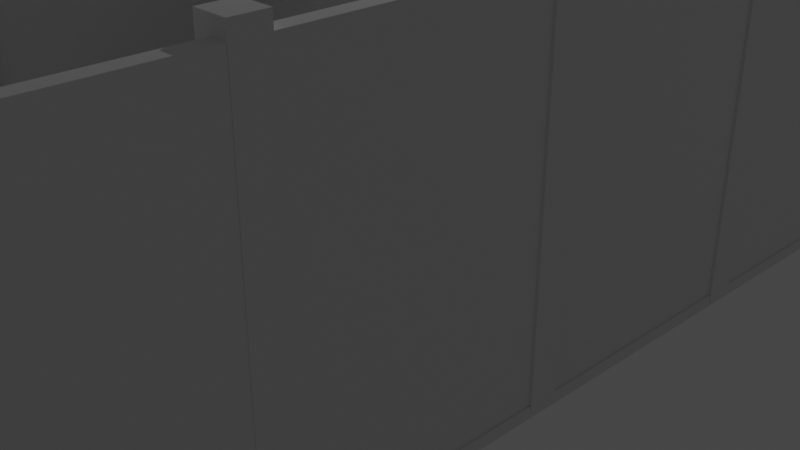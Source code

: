 # Source: Main_Building_3rd_Floor.blend  (saved by Blender 3.3.6; exported with 4.5.12 LTS)
import bpy
from mathutils import Matrix  # noqa: F401  (used for matrix-valued properties, if any)

bpy.ops.wm.read_factory_settings(use_empty=True)
scene = bpy.context.scene
scene.name = 'Scene'

# ---- collections
col_collection = bpy.data.collections.new('Collection'); scene.collection.children.link(col_collection)
col_collection_2 = bpy.data.collections.new('Collection 2'); scene.collection.children.link(col_collection_2)
col_collection_3 = bpy.data.collections.new('Collection 3'); scene.collection.children.link(col_collection_3)

# ---- materials (node trees are filled in below, after node groups)
mat_material = bpy.data.materials.new('Material')
mat_material.alpha_threshold = 0.0
mat_material.use_transparent_shadow = False
mat_material.roughness = 0.5
mat_material.line_color = (0.0, 0.0, 0.0, 1.0)

# ---- material node trees
mat_material.use_nodes = True; mat_material.node_tree.nodes.clear()
_N = mat_material.node_tree.nodes; _L = mat_material.node_tree.links
n0 = _N.new('ShaderNodeOutputMaterial'); n0.name = 'Material Output'; n0.location = (300, 300)
n1 = _N.new('ShaderNodeBsdfPrincipled'); n1.name = 'Principled BSDF'; n1.location = (10, 300)
n1.distribution = 'GGX'
n1.subsurface_method = 'RANDOM_WALK_SKIN'
n1.inputs[3].default_value = 1.45
n1.inputs[27].default_value = (0.0, 0.0, 0.0, 1.0)
n1.inputs[28].default_value = 1.0
_L.new(n1.outputs[0], n0.inputs[0])
n0.is_active_output = True

# ---- world
world_world = bpy.data.worlds.new('World'); scene.world = world_world
world_world.use_nodes = True; world_world.node_tree.nodes.clear()
_N = world_world.node_tree.nodes; _L = world_world.node_tree.links
n0 = _N.new('ShaderNodeOutputWorld'); n0.name = 'World Output'; n0.location = (300, 300)
n1 = _N.new('ShaderNodeBackground'); n1.name = 'Background'; n1.location = (10, 300)
n1.inputs[0].default_value = (0.05088, 0.05088, 0.05088, 1.0)
_L.new(n1.outputs[0], n0.inputs[0])
n0.is_active_output = True
world_world.color = (0.05088, 0.05088, 0.05088)
world_world.use_sun_shadow = False
world_world.sun_shadow_jitter_overblur = 0.0

# ---- cameras
cam_camera = bpy.data.cameras.new('Camera')
cam_camera.clip_end = 100.0
cam_camera.ortho_scale = 7.314

# ---- lights
light_light = bpy.data.lights.new('Light', 'POINT')
light_light.transmission_factor = 0.0
light_light.energy = 1000.0
light_light.shadow_soft_size = 0.1
light_light.shadow_maximum_resolution = 0.006
light_light.use_absolute_resolution = True

# ---- meshes
me_cube = bpy.data.meshes.new('Cube')
me_cube.from_pydata([(5.04, 11.96, 0.1563), (5.04, 11.96, -0.02151), (5.04, -16.02, 0.1563), (5.04, -16.02, -0.02151), (-9.951, 14.03, 0.1563), (-9.951, 14.03, -0.02151), (-9.951, -21.0, 0.1563), (-9.951, -21.0, -0.02151)], [], [(0, 4, 6, 2), (3, 2, 6, 7), (7, 6, 4, 5), (5, 1, 3, 7), (1, 0, 2, 3), (5, 4, 0, 1)])
_uv = me_cube.uv_layers.new(name='UVMap')
_uv.uv.foreach_set('vector', [0.625, 0.5, 0.875, 0.5, 0.875, 0.75, 0.625, 0.75, 0.375, 0.75, 0.625, 0.75, 0.625, 1.0, 0.375, 1.0, 0.375, 0.0, 0.625, 0.0, 0.625, 0.25, 0.375, 0.25, 0.125, 0.5, 0.375, 0.5, 0.375, 0.75, 0.125, 0.75, 0.375, 0.5, 0.625, 0.5, 0.625, 0.75, 0.375, 0.75, 0.375, 0.25, 0.625, 0.25, 0.625, 0.5, 0.375, 0.5])
me_cube.materials.append(mat_material)
me_cube.use_mirror_vertex_groups = False
me_cube.update()
me_cube_001 = bpy.data.meshes.new('Cube.001')
me_cube_001.from_pydata([(-1.0, -1.0, -1.0), (-1.0, -1.0, 1.0), (-1.0, 0.7531, -1.0), (-1.0, 0.7531, 1.0), (1.0, -1.0, -1.0), (1.0, -1.0, 1.0), (1.0, 0.4856, -1.0), (1.0, 0.4856, 1.0)], [], [(0, 1, 3, 2), (2, 3, 7, 6), (6, 7, 5, 4), (4, 5, 1, 0), (2, 6, 4, 0), (7, 3, 1, 5)])
_uv = me_cube_001.uv_layers.new(name='UVMap')
_uv.uv.foreach_set('vector', [0.375, 0.0, 0.625, 0.0, 0.625, 0.25, 0.375, 0.25, 0.375, 0.25, 0.625, 0.25, 0.625, 0.5, 0.375, 0.5, 0.375, 0.5, 0.625, 0.5, 0.625, 0.75, 0.375, 0.75, 0.375, 0.75, 0.625, 0.75, 0.625, 1.0, 0.375, 1.0, 0.125, 0.5, 0.375, 0.5, 0.375, 0.75, 0.125, 0.75, 0.625, 0.5, 0.875, 0.5, 0.875, 0.75, 0.625, 0.75])
me_cube_001.update()
me_cube_002 = bpy.data.meshes.new('Cube.002')
me_cube_002.from_pydata([(-1.0, -1.0, -1.0), (-1.0, -1.0, 1.0), (-1.0, 1.0, -1.0), (-1.0, 1.0, 1.0), (1.0, -1.0, -1.0), (1.0, -1.0, 1.0), (1.0, 1.0, -1.0), (1.0, 1.0, 1.0)], [], [(0, 1, 3, 2), (2, 3, 7, 6), (6, 7, 5, 4), (4, 5, 1, 0), (2, 6, 4, 0), (7, 3, 1, 5)])
_uv = me_cube_002.uv_layers.new(name='UVMap')
_uv.uv.foreach_set('vector', [0.375, 0.0, 0.625, 0.0, 0.625, 0.25, 0.375, 0.25, 0.375, 0.25, 0.625, 0.25, 0.625, 0.5, 0.375, 0.5, 0.375, 0.5, 0.625, 0.5, 0.625, 0.75, 0.375, 0.75, 0.375, 0.75, 0.625, 0.75, 0.625, 1.0, 0.375, 1.0, 0.125, 0.5, 0.375, 0.5, 0.375, 0.75, 0.125, 0.75, 0.625, 0.5, 0.875, 0.5, 0.875, 0.75, 0.625, 0.75])
me_cube_002.update()
me_cube_003 = bpy.data.meshes.new('Cube.003')
me_cube_003.from_pydata([(-1.0, -1.0, -1.0), (-1.0, -1.0, 1.0), (-1.0, 1.0, -1.0), (-1.0, 1.0, 1.0), (1.0, -1.0, -1.0), (1.0, -1.0, 1.0), (1.0, 0.7531, -1.0), (1.0, 0.7531, 1.0)], [], [(0, 1, 3, 2), (2, 3, 7, 6), (6, 7, 5, 4), (4, 5, 1, 0), (2, 6, 4, 0), (7, 3, 1, 5)])
_uv = me_cube_003.uv_layers.new(name='UVMap')
_uv.uv.foreach_set('vector', [0.375, 0.0, 0.625, 0.0, 0.625, 0.25, 0.375, 0.25, 0.375, 0.25, 0.625, 0.25, 0.625, 0.5, 0.375, 0.5, 0.375, 0.5, 0.625, 0.5, 0.625, 0.75, 0.375, 0.75, 0.375, 0.75, 0.625, 0.75, 0.625, 1.0, 0.375, 1.0, 0.125, 0.5, 0.375, 0.5, 0.375, 0.75, 0.125, 0.75, 0.625, 0.5, 0.875, 0.5, 0.875, 0.75, 0.625, 0.75])
me_cube_003.update()
me_cube_004 = bpy.data.meshes.new('Cube.004')
me_cube_004.from_pydata([(-1.0, -1.0, -1.0), (-1.0, -1.0, 1.0), (-1.0, 1.0, -1.0), (-1.0, 1.0, 1.0), (1.0, -1.0, -1.0), (1.0, -1.0, 1.0), (1.0, 1.0, -1.0), (1.0, 1.0, 1.0)], [], [(0, 1, 3, 2), (2, 3, 7, 6), (6, 7, 5, 4), (4, 5, 1, 0), (2, 6, 4, 0), (7, 3, 1, 5)])
_uv = me_cube_004.uv_layers.new(name='UVMap')
_uv.uv.foreach_set('vector', [0.375, 0.0, 0.625, 0.0, 0.625, 0.25, 0.375, 0.25, 0.375, 0.25, 0.625, 0.25, 0.625, 0.5, 0.375, 0.5, 0.375, 0.5, 0.625, 0.5, 0.625, 0.75, 0.375, 0.75, 0.375, 0.75, 0.625, 0.75, 0.625, 1.0, 0.375, 1.0, 0.125, 0.5, 0.375, 0.5, 0.375, 0.75, 0.125, 0.75, 0.625, 0.5, 0.875, 0.5, 0.875, 0.75, 0.625, 0.75])
me_cube_004.update()
me_cube_005 = bpy.data.meshes.new('Cube.005')
me_cube_005.from_pydata([(-1.0, -1.0, -1.0), (-1.0, -1.0, 1.0), (-1.0, 1.0, -1.0), (-1.0, 1.0, 1.0), (1.0, -1.0, -1.0), (1.0, -1.0, 1.0), (1.0, 1.0, -1.0), (1.0, 1.0, 1.0)], [], [(0, 1, 3, 2), (2, 3, 7, 6), (6, 7, 5, 4), (4, 5, 1, 0), (2, 6, 4, 0), (7, 3, 1, 5)])
_uv = me_cube_005.uv_layers.new(name='UVMap')
_uv.uv.foreach_set('vector', [0.375, 0.0, 0.625, 0.0, 0.625, 0.25, 0.375, 0.25, 0.375, 0.25, 0.625, 0.25, 0.625, 0.5, 0.375, 0.5, 0.375, 0.5, 0.625, 0.5, 0.625, 0.75, 0.375, 0.75, 0.375, 0.75, 0.625, 0.75, 0.625, 1.0, 0.375, 1.0, 0.125, 0.5, 0.375, 0.5, 0.375, 0.75, 0.125, 0.75, 0.625, 0.5, 0.875, 0.5, 0.875, 0.75, 0.625, 0.75])
me_cube_005.update()
me_cube_006 = bpy.data.meshes.new('Cube.006')
me_cube_006.from_pydata([(-1.0, -1.0, -1.0), (-1.0, -1.0, 1.0), (-1.0, 1.0, -1.0), (-1.0, 1.0, 1.0), (1.0, -1.0, -1.0), (1.0, -1.0, 1.0), (1.0, 1.0, -1.0), (1.0, 1.0, 1.0)], [], [(0, 1, 3, 2), (2, 3, 7, 6), (6, 7, 5, 4), (4, 5, 1, 0), (2, 6, 4, 0), (7, 3, 1, 5)])
_uv = me_cube_006.uv_layers.new(name='UVMap')
_uv.uv.foreach_set('vector', [0.375, 0.0, 0.625, 0.0, 0.625, 0.25, 0.375, 0.25, 0.375, 0.25, 0.625, 0.25, 0.625, 0.5, 0.375, 0.5, 0.375, 0.5, 0.625, 0.5, 0.625, 0.75, 0.375, 0.75, 0.375, 0.75, 0.625, 0.75, 0.625, 1.0, 0.375, 1.0, 0.125, 0.5, 0.375, 0.5, 0.375, 0.75, 0.125, 0.75, 0.625, 0.5, 0.875, 0.5, 0.875, 0.75, 0.625, 0.75])
me_cube_006.update()
me_cube_007 = bpy.data.meshes.new('Cube.007')
me_cube_007.from_pydata([(-1.0, -1.0, -1.0), (-1.0, -1.0, 1.0), (-1.0, 1.0, -1.0), (-1.0, 1.0, 1.0), (1.0, -1.0, -1.0), (1.0, -1.0, 1.0), (1.0, 1.0, -1.0), (1.0, 1.0, 1.0)], [], [(0, 1, 3, 2), (2, 3, 7, 6), (6, 7, 5, 4), (4, 5, 1, 0), (2, 6, 4, 0), (7, 3, 1, 5)])
_uv = me_cube_007.uv_layers.new(name='UVMap')
_uv.uv.foreach_set('vector', [0.375, 0.0, 0.625, 0.0, 0.625, 0.25, 0.375, 0.25, 0.375, 0.25, 0.625, 0.25, 0.625, 0.5, 0.375, 0.5, 0.375, 0.5, 0.625, 0.5, 0.625, 0.75, 0.375, 0.75, 0.375, 0.75, 0.625, 0.75, 0.625, 1.0, 0.375, 1.0, 0.125, 0.5, 0.375, 0.5, 0.375, 0.75, 0.125, 0.75, 0.625, 0.5, 0.875, 0.5, 0.875, 0.75, 0.625, 0.75])
me_cube_007.update()
me_cube_008 = bpy.data.meshes.new('Cube.008')
me_cube_008.from_pydata([(-1.0, -1.0, -1.0), (-1.0, -1.0, 1.0), (-1.0, 1.0, -1.0), (-1.0, 1.0, 1.0), (1.0, -1.0, -1.0), (1.0, -1.0, 1.0), (1.0, 1.0, -1.0), (1.0, 1.0, 1.0)], [], [(0, 1, 3, 2), (2, 3, 7, 6), (6, 7, 5, 4), (4, 5, 1, 0), (2, 6, 4, 0), (7, 3, 1, 5)])
_uv = me_cube_008.uv_layers.new(name='UVMap')
_uv.uv.foreach_set('vector', [0.375, 0.0, 0.625, 0.0, 0.625, 0.25, 0.375, 0.25, 0.375, 0.25, 0.625, 0.25, 0.625, 0.5, 0.375, 0.5, 0.375, 0.5, 0.625, 0.5, 0.625, 0.75, 0.375, 0.75, 0.375, 0.75, 0.625, 0.75, 0.625, 1.0, 0.375, 1.0, 0.125, 0.5, 0.375, 0.5, 0.375, 0.75, 0.125, 0.75, 0.625, 0.5, 0.875, 0.5, 0.875, 0.75, 0.625, 0.75])
me_cube_008.update()
me_cube_009 = bpy.data.meshes.new('Cube.009')
me_cube_009.from_pydata([(-1.0, -1.0, -1.0), (-1.0, -1.0, 1.0), (-1.0, 1.0, -1.0), (-1.0, 1.0, 1.0), (1.0, -1.0, -1.0), (1.0, -1.0, 1.0), (1.0, 1.0, -1.0), (1.0, 1.0, 1.0)], [], [(0, 1, 3, 2), (2, 3, 7, 6), (6, 7, 5, 4), (4, 5, 1, 0), (2, 6, 4, 0), (7, 3, 1, 5)])
_uv = me_cube_009.uv_layers.new(name='UVMap')
_uv.uv.foreach_set('vector', [0.375, 0.0, 0.625, 0.0, 0.625, 0.25, 0.375, 0.25, 0.375, 0.25, 0.625, 0.25, 0.625, 0.5, 0.375, 0.5, 0.375, 0.5, 0.625, 0.5, 0.625, 0.75, 0.375, 0.75, 0.375, 0.75, 0.625, 0.75, 0.625, 1.0, 0.375, 1.0, 0.125, 0.5, 0.375, 0.5, 0.375, 0.75, 0.125, 0.75, 0.625, 0.5, 0.875, 0.5, 0.875, 0.75, 0.625, 0.75])
me_cube_009.update()
me_cube_010 = bpy.data.meshes.new('Cube.010')
me_cube_010.from_pydata([(-1.0, -1.0, -1.0), (-1.0, -1.0, 1.0), (-1.0, 1.0, -1.0), (-1.0, 1.0, 1.0), (1.0, -1.0, -1.0), (1.0, -1.0, 1.0), (1.0, 1.0, -1.0), (1.0, 1.0, 1.0)], [], [(0, 1, 3, 2), (2, 3, 7, 6), (6, 7, 5, 4), (4, 5, 1, 0), (2, 6, 4, 0), (7, 3, 1, 5)])
_uv = me_cube_010.uv_layers.new(name='UVMap')
_uv.uv.foreach_set('vector', [0.375, 0.0, 0.625, 0.0, 0.625, 0.25, 0.375, 0.25, 0.375, 0.25, 0.625, 0.25, 0.625, 0.5, 0.375, 0.5, 0.375, 0.5, 0.625, 0.5, 0.625, 0.75, 0.375, 0.75, 0.375, 0.75, 0.625, 0.75, 0.625, 1.0, 0.375, 1.0, 0.125, 0.5, 0.375, 0.5, 0.375, 0.75, 0.125, 0.75, 0.625, 0.5, 0.875, 0.5, 0.875, 0.75, 0.625, 0.75])
me_cube_010.update()
me_cube_011 = bpy.data.meshes.new('Cube.011')
me_cube_011.from_pydata([(-1.0, -1.0, -1.0), (-1.0, -1.0, 1.0), (-1.0, 1.0, -1.0), (-1.0, 1.0, 1.0), (1.0, -0.3581, -1.0), (1.0, -0.3581, 1.0), (1.0, 1.0, -1.0), (1.0, 1.0, 1.0)], [], [(0, 1, 3, 2), (2, 3, 7, 6), (6, 7, 5, 4), (4, 5, 1, 0), (2, 6, 4, 0), (7, 3, 1, 5)])
_uv = me_cube_011.uv_layers.new(name='UVMap')
_uv.uv.foreach_set('vector', [0.375, 0.0, 0.625, 0.0, 0.625, 0.25, 0.375, 0.25, 0.375, 0.25, 0.625, 0.25, 0.625, 0.5, 0.375, 0.5, 0.375, 0.5, 0.625, 0.5, 0.625, 0.75, 0.375, 0.75, 0.375, 0.75, 0.625, 0.75, 0.625, 1.0, 0.375, 1.0, 0.125, 0.5, 0.375, 0.5, 0.375, 0.75, 0.125, 0.75, 0.625, 0.5, 0.875, 0.5, 0.875, 0.75, 0.625, 0.75])
me_cube_011.update()
me_cube_012 = bpy.data.meshes.new('Cube.012')
me_cube_012.from_pydata([(-1.0, -1.0, -1.0), (-1.0, -1.0, 1.0), (-1.0, 1.0, -1.0), (-1.0, 1.0, 1.0), (1.0, -1.0, -1.0), (1.0, -1.0, 1.0), (1.0, 1.0, -1.0), (1.0, 1.0, 1.0)], [], [(0, 1, 3, 2), (2, 3, 7, 6), (6, 7, 5, 4), (4, 5, 1, 0), (2, 6, 4, 0), (7, 3, 1, 5)])
_uv = me_cube_012.uv_layers.new(name='UVMap')
_uv.uv.foreach_set('vector', [0.375, 0.0, 0.625, 0.0, 0.625, 0.25, 0.375, 0.25, 0.375, 0.25, 0.625, 0.25, 0.625, 0.5, 0.375, 0.5, 0.375, 0.5, 0.625, 0.5, 0.625, 0.75, 0.375, 0.75, 0.375, 0.75, 0.625, 0.75, 0.625, 1.0, 0.375, 1.0, 0.125, 0.5, 0.375, 0.5, 0.375, 0.75, 0.125, 0.75, 0.625, 0.5, 0.875, 0.5, 0.875, 0.75, 0.625, 0.75])
me_cube_012.update()
me_cube_013 = bpy.data.meshes.new('Cube.013')
me_cube_013.from_pydata([(-1.0, -1.0, -1.0), (-1.0, -1.0, 1.0), (-1.0, 1.0, -1.0), (-1.0, 1.0, 1.0), (1.0, -1.0, -1.0), (1.0, -1.0, 1.0), (1.0, 1.0, -1.0), (1.0, 1.0, 1.0)], [], [(0, 1, 3, 2), (2, 3, 7, 6), (6, 7, 5, 4), (4, 5, 1, 0), (2, 6, 4, 0), (7, 3, 1, 5)])
_uv = me_cube_013.uv_layers.new(name='UVMap')
_uv.uv.foreach_set('vector', [0.375, 0.0, 0.625, 0.0, 0.625, 0.25, 0.375, 0.25, 0.375, 0.25, 0.625, 0.25, 0.625, 0.5, 0.375, 0.5, 0.375, 0.5, 0.625, 0.5, 0.625, 0.75, 0.375, 0.75, 0.375, 0.75, 0.625, 0.75, 0.625, 1.0, 0.375, 1.0, 0.125, 0.5, 0.375, 0.5, 0.375, 0.75, 0.125, 0.75, 0.625, 0.5, 0.875, 0.5, 0.875, 0.75, 0.625, 0.75])
me_cube_013.update()
me_cube_014 = bpy.data.meshes.new('Cube.014')
me_cube_014.from_pydata([(-1.0, -1.0, -1.0), (-1.0, -1.0, 1.0), (-1.0, 1.0, -1.0), (-1.0, 1.0, 1.0), (1.0, -0.3581, -1.0), (1.0, -0.3581, 1.0), (1.0, 1.0, -1.0), (1.0, 1.0, 1.0)], [], [(0, 1, 3, 2), (2, 3, 7, 6), (6, 7, 5, 4), (4, 5, 1, 0), (2, 6, 4, 0), (7, 3, 1, 5)])
_uv = me_cube_014.uv_layers.new(name='UVMap')
_uv.uv.foreach_set('vector', [0.375, 0.0, 0.625, 0.0, 0.625, 0.25, 0.375, 0.25, 0.375, 0.25, 0.625, 0.25, 0.625, 0.5, 0.375, 0.5, 0.375, 0.5, 0.625, 0.5, 0.625, 0.75, 0.375, 0.75, 0.375, 0.75, 0.625, 0.75, 0.625, 1.0, 0.375, 1.0, 0.125, 0.5, 0.375, 0.5, 0.375, 0.75, 0.125, 0.75, 0.625, 0.5, 0.875, 0.5, 0.875, 0.75, 0.625, 0.75])
me_cube_014.update()
me_cube_015 = bpy.data.meshes.new('Cube.015')
me_cube_015.from_pydata([(-1.0, -1.0, -1.0), (-1.0, -1.0, 1.0), (-1.0, 1.0, -1.0), (-1.0, 1.0, 1.0), (1.0, -1.0, -1.0), (1.0, -1.0, 1.0), (1.0, 1.0, -1.0), (1.0, 1.0, 1.0)], [], [(0, 1, 3, 2), (2, 3, 7, 6), (6, 7, 5, 4), (4, 5, 1, 0), (2, 6, 4, 0), (7, 3, 1, 5)])
_uv = me_cube_015.uv_layers.new(name='UVMap')
_uv.uv.foreach_set('vector', [0.375, 0.0, 0.625, 0.0, 0.625, 0.25, 0.375, 0.25, 0.375, 0.25, 0.625, 0.25, 0.625, 0.5, 0.375, 0.5, 0.375, 0.5, 0.625, 0.5, 0.625, 0.75, 0.375, 0.75, 0.375, 0.75, 0.625, 0.75, 0.625, 1.0, 0.375, 1.0, 0.125, 0.5, 0.375, 0.5, 0.375, 0.75, 0.125, 0.75, 0.625, 0.5, 0.875, 0.5, 0.875, 0.75, 0.625, 0.75])
me_cube_015.update()
me_cube_016 = bpy.data.meshes.new('Cube.016')
me_cube_016.from_pydata([(-1.0, -1.0, -1.0), (-1.0, -1.0, 1.0), (-1.0, 1.0, -1.0), (-1.0, 1.0, 1.0), (1.0, -1.0, -1.0), (1.0, -1.0, 1.0), (1.0, 1.0, -1.0), (1.0, 1.0, 1.0)], [], [(0, 1, 3, 2), (2, 3, 7, 6), (6, 7, 5, 4), (4, 5, 1, 0), (2, 6, 4, 0), (7, 3, 1, 5)])
_uv = me_cube_016.uv_layers.new(name='UVMap')
_uv.uv.foreach_set('vector', [0.375, 0.0, 0.625, 0.0, 0.625, 0.25, 0.375, 0.25, 0.375, 0.25, 0.625, 0.25, 0.625, 0.5, 0.375, 0.5, 0.375, 0.5, 0.625, 0.5, 0.625, 0.75, 0.375, 0.75, 0.375, 0.75, 0.625, 0.75, 0.625, 1.0, 0.375, 1.0, 0.125, 0.5, 0.375, 0.5, 0.375, 0.75, 0.125, 0.75, 0.625, 0.5, 0.875, 0.5, 0.875, 0.75, 0.625, 0.75])
me_cube_016.update()
me_cube_017 = bpy.data.meshes.new('Cube.017')
me_cube_017.from_pydata([(-1.0, -1.0, -1.0), (-1.0, -1.0, 1.0), (-1.0, 1.0, -1.0), (-1.0, 1.0, 1.0), (1.0, -1.0, -1.0), (1.0, -1.0, 1.0), (1.0, 1.0, -1.0), (1.0, 1.0, 1.0)], [], [(0, 1, 3, 2), (2, 3, 7, 6), (6, 7, 5, 4), (4, 5, 1, 0), (2, 6, 4, 0), (7, 3, 1, 5)])
_uv = me_cube_017.uv_layers.new(name='UVMap')
_uv.uv.foreach_set('vector', [0.375, 0.0, 0.625, 0.0, 0.625, 0.25, 0.375, 0.25, 0.375, 0.25, 0.625, 0.25, 0.625, 0.5, 0.375, 0.5, 0.375, 0.5, 0.625, 0.5, 0.625, 0.75, 0.375, 0.75, 0.375, 0.75, 0.625, 0.75, 0.625, 1.0, 0.375, 1.0, 0.125, 0.5, 0.375, 0.5, 0.375, 0.75, 0.125, 0.75, 0.625, 0.5, 0.875, 0.5, 0.875, 0.75, 0.625, 0.75])
me_cube_017.update()
me_cube_018 = bpy.data.meshes.new('Cube.018')
me_cube_018.from_pydata([(-1.0, -1.0, -1.0), (-1.0, -1.0, 1.0), (-1.0, 1.0, -1.0), (-1.0, 1.0, 1.0), (1.0, -1.0, -1.0), (1.0, -1.0, 1.0), (1.0, 1.0, -1.0), (1.0, 1.0, 1.0)], [], [(0, 1, 3, 2), (2, 3, 7, 6), (6, 7, 5, 4), (4, 5, 1, 0), (2, 6, 4, 0), (7, 3, 1, 5)])
_uv = me_cube_018.uv_layers.new(name='UVMap')
_uv.uv.foreach_set('vector', [0.375, 0.0, 0.625, 0.0, 0.625, 0.25, 0.375, 0.25, 0.375, 0.25, 0.625, 0.25, 0.625, 0.5, 0.375, 0.5, 0.375, 0.5, 0.625, 0.5, 0.625, 0.75, 0.375, 0.75, 0.375, 0.75, 0.625, 0.75, 0.625, 1.0, 0.375, 1.0, 0.125, 0.5, 0.375, 0.5, 0.375, 0.75, 0.125, 0.75, 0.625, 0.5, 0.875, 0.5, 0.875, 0.75, 0.625, 0.75])
me_cube_018.update()
me_cube_019 = bpy.data.meshes.new('Cube.019')
me_cube_019.from_pydata([(-1.0, -1.0, -1.0), (-1.0, -1.0, 1.0), (-1.0, 1.0, -1.0), (-1.0, 1.0, 1.0), (1.0, -1.0, -1.0), (1.0, -1.0, 1.0), (1.0, 1.0, -1.0), (1.0, 1.0, 1.0)], [], [(0, 1, 3, 2), (2, 3, 7, 6), (6, 7, 5, 4), (4, 5, 1, 0), (2, 6, 4, 0), (7, 3, 1, 5)])
_uv = me_cube_019.uv_layers.new(name='UVMap')
_uv.uv.foreach_set('vector', [0.375, 0.0, 0.625, 0.0, 0.625, 0.25, 0.375, 0.25, 0.375, 0.25, 0.625, 0.25, 0.625, 0.5, 0.375, 0.5, 0.375, 0.5, 0.625, 0.5, 0.625, 0.75, 0.375, 0.75, 0.375, 0.75, 0.625, 0.75, 0.625, 1.0, 0.375, 1.0, 0.125, 0.5, 0.375, 0.5, 0.375, 0.75, 0.125, 0.75, 0.625, 0.5, 0.875, 0.5, 0.875, 0.75, 0.625, 0.75])
me_cube_019.update()
me_cube_020 = bpy.data.meshes.new('Cube.020')
me_cube_020.from_pydata([(-1.0, -1.0, -1.0), (-1.0, -1.0, 1.0), (-1.0, 1.0, -1.0), (-1.0, 1.0, 1.0), (1.0, -1.0, -1.0), (1.0, -1.0, 1.0), (1.0, 1.0, -1.0), (1.0, 1.0, 1.0)], [], [(0, 1, 3, 2), (2, 3, 7, 6), (6, 7, 5, 4), (4, 5, 1, 0), (2, 6, 4, 0), (7, 3, 1, 5)])
_uv = me_cube_020.uv_layers.new(name='UVMap')
_uv.uv.foreach_set('vector', [0.375, 0.0, 0.625, 0.0, 0.625, 0.25, 0.375, 0.25, 0.375, 0.25, 0.625, 0.25, 0.625, 0.5, 0.375, 0.5, 0.375, 0.5, 0.625, 0.5, 0.625, 0.75, 0.375, 0.75, 0.375, 0.75, 0.625, 0.75, 0.625, 1.0, 0.375, 1.0, 0.125, 0.5, 0.375, 0.5, 0.375, 0.75, 0.125, 0.75, 0.625, 0.5, 0.875, 0.5, 0.875, 0.75, 0.625, 0.75])
me_cube_020.update()
me_cube_021 = bpy.data.meshes.new('Cube.021')
me_cube_021.from_pydata([(-1.0, -1.0, -1.0), (-1.0, -1.0, 1.0), (-1.0, 1.0, -1.0), (-1.0, 1.0, 1.0), (1.0, -1.0, -1.0), (1.0, -1.0, 1.0), (1.0, 1.0, -1.0), (1.0, 1.0, 1.0)], [], [(0, 1, 3, 2), (2, 3, 7, 6), (6, 7, 5, 4), (4, 5, 1, 0), (2, 6, 4, 0), (7, 3, 1, 5)])
_uv = me_cube_021.uv_layers.new(name='UVMap')
_uv.uv.foreach_set('vector', [0.375, 0.0, 0.625, 0.0, 0.625, 0.25, 0.375, 0.25, 0.375, 0.25, 0.625, 0.25, 0.625, 0.5, 0.375, 0.5, 0.375, 0.5, 0.625, 0.5, 0.625, 0.75, 0.375, 0.75, 0.375, 0.75, 0.625, 0.75, 0.625, 1.0, 0.375, 1.0, 0.125, 0.5, 0.375, 0.5, 0.375, 0.75, 0.125, 0.75, 0.625, 0.5, 0.875, 0.5, 0.875, 0.75, 0.625, 0.75])
me_cube_021.update()
me_cube_022 = bpy.data.meshes.new('Cube.022')
me_cube_022.from_pydata([(-1.0, -1.0, -1.0), (-1.0, -1.0, 1.0), (-1.0, 1.0, -1.0), (-1.0, 1.0, 1.0), (1.0, -1.0, -1.0), (1.0, -1.0, 1.0), (1.0, 1.0, -1.0), (1.0, 1.0, 1.0)], [], [(0, 1, 3, 2), (2, 3, 7, 6), (6, 7, 5, 4), (4, 5, 1, 0), (2, 6, 4, 0), (7, 3, 1, 5)])
_uv = me_cube_022.uv_layers.new(name='UVMap')
_uv.uv.foreach_set('vector', [0.375, 0.0, 0.625, 0.0, 0.625, 0.25, 0.375, 0.25, 0.375, 0.25, 0.625, 0.25, 0.625, 0.5, 0.375, 0.5, 0.375, 0.5, 0.625, 0.5, 0.625, 0.75, 0.375, 0.75, 0.375, 0.75, 0.625, 0.75, 0.625, 1.0, 0.375, 1.0, 0.125, 0.5, 0.375, 0.5, 0.375, 0.75, 0.125, 0.75, 0.625, 0.5, 0.875, 0.5, 0.875, 0.75, 0.625, 0.75])
me_cube_022.update()
me_cube_023 = bpy.data.meshes.new('Cube.023')
me_cube_023.from_pydata([(-1.0, -1.0, -1.0), (-1.0, -1.0, 1.0), (-1.0, 1.0, -1.0), (-1.0, 1.0, 1.0), (1.0, -1.0, -1.0), (1.0, -1.0, 1.0), (1.0, 1.0, -1.0), (1.0, 1.0, 1.0)], [], [(0, 1, 3, 2), (2, 3, 7, 6), (6, 7, 5, 4), (4, 5, 1, 0), (2, 6, 4, 0), (7, 3, 1, 5)])
_uv = me_cube_023.uv_layers.new(name='UVMap')
_uv.uv.foreach_set('vector', [0.375, 0.0, 0.625, 0.0, 0.625, 0.25, 0.375, 0.25, 0.375, 0.25, 0.625, 0.25, 0.625, 0.5, 0.375, 0.5, 0.375, 0.5, 0.625, 0.5, 0.625, 0.75, 0.375, 0.75, 0.375, 0.75, 0.625, 0.75, 0.625, 1.0, 0.375, 1.0, 0.125, 0.5, 0.375, 0.5, 0.375, 0.75, 0.125, 0.75, 0.625, 0.5, 0.875, 0.5, 0.875, 0.75, 0.625, 0.75])
me_cube_023.update()
me_cube_024 = bpy.data.meshes.new('Cube.024')
me_cube_024.from_pydata([(-1.0, -1.0, -1.0), (-1.0, -1.0, 1.0), (-1.0, 1.0, -1.0), (-1.0, 1.0, 1.0), (1.0, -1.0, -1.0), (1.0, -1.0, 1.0), (1.0, 1.0, -1.0), (1.0, 1.0, 1.0)], [], [(0, 1, 3, 2), (2, 3, 7, 6), (6, 7, 5, 4), (4, 5, 1, 0), (2, 6, 4, 0), (7, 3, 1, 5)])
_uv = me_cube_024.uv_layers.new(name='UVMap')
_uv.uv.foreach_set('vector', [0.375, 0.0, 0.625, 0.0, 0.625, 0.25, 0.375, 0.25, 0.375, 0.25, 0.625, 0.25, 0.625, 0.5, 0.375, 0.5, 0.375, 0.5, 0.625, 0.5, 0.625, 0.75, 0.375, 0.75, 0.375, 0.75, 0.625, 0.75, 0.625, 1.0, 0.375, 1.0, 0.125, 0.5, 0.375, 0.5, 0.375, 0.75, 0.125, 0.75, 0.625, 0.5, 0.875, 0.5, 0.875, 0.75, 0.625, 0.75])
me_cube_024.update()
me_cube_025 = bpy.data.meshes.new('Cube.025')
me_cube_025.from_pydata([(-1.0, -1.0, -1.0), (-1.0, -1.0, 1.0), (-1.0, 1.0, -1.0), (-1.0, 1.0, 1.0), (1.0, -1.0, -1.0), (1.0, -1.0, 1.0), (1.0, 1.0, -1.0), (1.0, 1.0, 1.0)], [], [(0, 1, 3, 2), (2, 3, 7, 6), (6, 7, 5, 4), (4, 5, 1, 0), (2, 6, 4, 0), (7, 3, 1, 5)])
_uv = me_cube_025.uv_layers.new(name='UVMap')
_uv.uv.foreach_set('vector', [0.375, 0.0, 0.625, 0.0, 0.625, 0.25, 0.375, 0.25, 0.375, 0.25, 0.625, 0.25, 0.625, 0.5, 0.375, 0.5, 0.375, 0.5, 0.625, 0.5, 0.625, 0.75, 0.375, 0.75, 0.375, 0.75, 0.625, 0.75, 0.625, 1.0, 0.375, 1.0, 0.125, 0.5, 0.375, 0.5, 0.375, 0.75, 0.125, 0.75, 0.625, 0.5, 0.875, 0.5, 0.875, 0.75, 0.625, 0.75])
me_cube_025.update()
me_cube_026 = bpy.data.meshes.new('Cube.026')
me_cube_026.from_pydata([(-1.0, -1.0, -1.0), (-1.0, -1.0, 1.0), (-1.0, 1.0, -1.0), (-1.0, 1.0, 1.0), (1.0, -1.0, -1.0), (1.0, -1.0, 1.0), (1.0, 1.0, -1.0), (1.0, 1.0, 1.0)], [], [(0, 1, 3, 2), (2, 3, 7, 6), (6, 7, 5, 4), (4, 5, 1, 0), (2, 6, 4, 0), (7, 3, 1, 5)])
_uv = me_cube_026.uv_layers.new(name='UVMap')
_uv.uv.foreach_set('vector', [0.375, 0.0, 0.625, 0.0, 0.625, 0.25, 0.375, 0.25, 0.375, 0.25, 0.625, 0.25, 0.625, 0.5, 0.375, 0.5, 0.375, 0.5, 0.625, 0.5, 0.625, 0.75, 0.375, 0.75, 0.375, 0.75, 0.625, 0.75, 0.625, 1.0, 0.375, 1.0, 0.125, 0.5, 0.375, 0.5, 0.375, 0.75, 0.125, 0.75, 0.625, 0.5, 0.875, 0.5, 0.875, 0.75, 0.625, 0.75])
me_cube_026.update()
me_cube_027 = bpy.data.meshes.new('Cube.027')
me_cube_027.from_pydata([(-1.0, -1.0, -1.0), (-1.0, -1.0, 1.0), (-1.0, 1.0, -1.0), (-1.0, 1.0, 1.0), (1.0, -1.0, -1.0), (1.0, -1.0, 1.0), (1.0, 1.0, -1.0), (1.0, 1.0, 1.0)], [], [(0, 1, 3, 2), (2, 3, 7, 6), (6, 7, 5, 4), (4, 5, 1, 0), (2, 6, 4, 0), (7, 3, 1, 5)])
_uv = me_cube_027.uv_layers.new(name='UVMap')
_uv.uv.foreach_set('vector', [0.375, 0.0, 0.625, 0.0, 0.625, 0.25, 0.375, 0.25, 0.375, 0.25, 0.625, 0.25, 0.625, 0.5, 0.375, 0.5, 0.375, 0.5, 0.625, 0.5, 0.625, 0.75, 0.375, 0.75, 0.375, 0.75, 0.625, 0.75, 0.625, 1.0, 0.375, 1.0, 0.125, 0.5, 0.375, 0.5, 0.375, 0.75, 0.125, 0.75, 0.625, 0.5, 0.875, 0.5, 0.875, 0.75, 0.625, 0.75])
me_cube_027.update()
me_cube_028 = bpy.data.meshes.new('Cube.028')
me_cube_028.from_pydata([(-1.0, -1.0, -1.0), (-1.0, -1.0, 1.0), (-1.0, 1.0, -1.0), (-1.0, 1.0, 1.0), (1.0, -1.0, -1.0), (1.0, -1.0, 1.0), (1.0, 1.0, -1.0), (1.0, 1.0, 1.0)], [], [(0, 1, 3, 2), (2, 3, 7, 6), (6, 7, 5, 4), (4, 5, 1, 0), (2, 6, 4, 0), (7, 3, 1, 5)])
_uv = me_cube_028.uv_layers.new(name='UVMap')
_uv.uv.foreach_set('vector', [0.375, 0.0, 0.625, 0.0, 0.625, 0.25, 0.375, 0.25, 0.375, 0.25, 0.625, 0.25, 0.625, 0.5, 0.375, 0.5, 0.375, 0.5, 0.625, 0.5, 0.625, 0.75, 0.375, 0.75, 0.375, 0.75, 0.625, 0.75, 0.625, 1.0, 0.375, 1.0, 0.125, 0.5, 0.375, 0.5, 0.375, 0.75, 0.125, 0.75, 0.625, 0.5, 0.875, 0.5, 0.875, 0.75, 0.625, 0.75])
me_cube_028.update()
me_cube_029 = bpy.data.meshes.new('Cube.029')
me_cube_029.from_pydata([(-1.0, -1.0, -1.0), (-1.0, -1.0, 1.0), (-1.0, 1.0, -1.0), (-1.0, 1.0, 1.0), (1.0, -1.0, -1.0), (1.0, -1.0, 1.0), (1.0, 1.0, -1.0), (1.0, 1.0, 1.0)], [], [(0, 1, 3, 2), (2, 3, 7, 6), (6, 7, 5, 4), (4, 5, 1, 0), (2, 6, 4, 0), (7, 3, 1, 5)])
_uv = me_cube_029.uv_layers.new(name='UVMap')
_uv.uv.foreach_set('vector', [0.375, 0.0, 0.625, 0.0, 0.625, 0.25, 0.375, 0.25, 0.375, 0.25, 0.625, 0.25, 0.625, 0.5, 0.375, 0.5, 0.375, 0.5, 0.625, 0.5, 0.625, 0.75, 0.375, 0.75, 0.375, 0.75, 0.625, 0.75, 0.625, 1.0, 0.375, 1.0, 0.125, 0.5, 0.375, 0.5, 0.375, 0.75, 0.125, 0.75, 0.625, 0.5, 0.875, 0.5, 0.875, 0.75, 0.625, 0.75])
me_cube_029.update()
me_cube_030 = bpy.data.meshes.new('Cube.030')
me_cube_030.from_pydata([(-1.0, -1.0, -1.0), (-1.0, -1.0, 1.0), (-1.0, 1.0, -1.0), (-1.0, 1.0, 1.0), (1.0, -1.0, -1.0), (1.0, -1.0, 1.0), (1.0, 1.0, -1.0), (1.0, 1.0, 1.0)], [], [(0, 1, 3, 2), (2, 3, 7, 6), (6, 7, 5, 4), (4, 5, 1, 0), (2, 6, 4, 0), (7, 3, 1, 5)])
_uv = me_cube_030.uv_layers.new(name='UVMap')
_uv.uv.foreach_set('vector', [0.375, 0.0, 0.625, 0.0, 0.625, 0.25, 0.375, 0.25, 0.375, 0.25, 0.625, 0.25, 0.625, 0.5, 0.375, 0.5, 0.375, 0.5, 0.625, 0.5, 0.625, 0.75, 0.375, 0.75, 0.375, 0.75, 0.625, 0.75, 0.625, 1.0, 0.375, 1.0, 0.125, 0.5, 0.375, 0.5, 0.375, 0.75, 0.125, 0.75, 0.625, 0.5, 0.875, 0.5, 0.875, 0.75, 0.625, 0.75])
me_cube_030.update()
me_cube_031 = bpy.data.meshes.new('Cube.031')
me_cube_031.from_pydata([(-1.0, -1.0, -1.0), (-1.0, -1.0, 1.0), (-1.0, 1.0, -1.0), (-1.0, 1.0, 1.0), (1.0, -1.0, -1.0), (1.0, -1.0, 1.0), (1.0, 1.0, -1.0), (1.0, 1.0, 1.0)], [], [(0, 1, 3, 2), (2, 3, 7, 6), (6, 7, 5, 4), (4, 5, 1, 0), (2, 6, 4, 0), (7, 3, 1, 5)])
_uv = me_cube_031.uv_layers.new(name='UVMap')
_uv.uv.foreach_set('vector', [0.375, 0.0, 0.625, 0.0, 0.625, 0.25, 0.375, 0.25, 0.375, 0.25, 0.625, 0.25, 0.625, 0.5, 0.375, 0.5, 0.375, 0.5, 0.625, 0.5, 0.625, 0.75, 0.375, 0.75, 0.375, 0.75, 0.625, 0.75, 0.625, 1.0, 0.375, 1.0, 0.125, 0.5, 0.375, 0.5, 0.375, 0.75, 0.125, 0.75, 0.625, 0.5, 0.875, 0.5, 0.875, 0.75, 0.625, 0.75])
me_cube_031.update()
me_cube_032 = bpy.data.meshes.new('Cube.032')
me_cube_032.from_pydata([(-1.0, -1.0, -1.0), (-1.0, -1.0, 1.0), (-1.0, 1.0, -1.0), (-1.0, 1.0, 1.0), (1.0, -1.0, -1.0), (1.0, -1.0, 1.0), (1.0, 1.0, -1.0), (1.0, 1.0, 1.0)], [], [(0, 1, 3, 2), (2, 3, 7, 6), (6, 7, 5, 4), (4, 5, 1, 0), (2, 6, 4, 0), (7, 3, 1, 5)])
_uv = me_cube_032.uv_layers.new(name='UVMap')
_uv.uv.foreach_set('vector', [0.375, 0.0, 0.625, 0.0, 0.625, 0.25, 0.375, 0.25, 0.375, 0.25, 0.625, 0.25, 0.625, 0.5, 0.375, 0.5, 0.375, 0.5, 0.625, 0.5, 0.625, 0.75, 0.375, 0.75, 0.375, 0.75, 0.625, 0.75, 0.625, 1.0, 0.375, 1.0, 0.125, 0.5, 0.375, 0.5, 0.375, 0.75, 0.125, 0.75, 0.625, 0.5, 0.875, 0.5, 0.875, 0.75, 0.625, 0.75])
me_cube_032.update()
me_cube_033 = bpy.data.meshes.new('Cube.033')
me_cube_033.from_pydata([(-1.0, -1.0, -1.0), (-1.0, -1.0, 1.0), (-1.0, 1.0, -1.0), (-1.0, 1.0, 1.0), (1.0, -1.0, -1.0), (1.0, -1.0, 1.0), (1.0, 1.0, -1.0), (1.0, 1.0, 1.0)], [], [(0, 1, 3, 2), (2, 3, 7, 6), (6, 7, 5, 4), (4, 5, 1, 0), (2, 6, 4, 0), (7, 3, 1, 5)])
_uv = me_cube_033.uv_layers.new(name='UVMap')
_uv.uv.foreach_set('vector', [0.375, 0.0, 0.625, 0.0, 0.625, 0.25, 0.375, 0.25, 0.375, 0.25, 0.625, 0.25, 0.625, 0.5, 0.375, 0.5, 0.375, 0.5, 0.625, 0.5, 0.625, 0.75, 0.375, 0.75, 0.375, 0.75, 0.625, 0.75, 0.625, 1.0, 0.375, 1.0, 0.125, 0.5, 0.375, 0.5, 0.375, 0.75, 0.125, 0.75, 0.625, 0.5, 0.875, 0.5, 0.875, 0.75, 0.625, 0.75])
me_cube_033.update()
me_cube_034 = bpy.data.meshes.new('Cube.034')
me_cube_034.from_pydata([(-1.0, -1.0, -1.0), (-1.0, -1.0, 1.0), (-1.0, 1.0, -1.0), (-1.0, 1.0, 1.0), (1.0, -1.0, -1.0), (1.0, -1.0, 1.0), (1.0, 1.0, -1.0), (1.0, 1.0, 1.0)], [], [(0, 1, 3, 2), (2, 3, 7, 6), (6, 7, 5, 4), (4, 5, 1, 0), (2, 6, 4, 0), (7, 3, 1, 5)])
_uv = me_cube_034.uv_layers.new(name='UVMap')
_uv.uv.foreach_set('vector', [0.375, 0.0, 0.625, 0.0, 0.625, 0.25, 0.375, 0.25, 0.375, 0.25, 0.625, 0.25, 0.625, 0.5, 0.375, 0.5, 0.375, 0.5, 0.625, 0.5, 0.625, 0.75, 0.375, 0.75, 0.375, 0.75, 0.625, 0.75, 0.625, 1.0, 0.375, 1.0, 0.125, 0.5, 0.375, 0.5, 0.375, 0.75, 0.125, 0.75, 0.625, 0.5, 0.875, 0.5, 0.875, 0.75, 0.625, 0.75])
me_cube_034.update()
me_cube_035 = bpy.data.meshes.new('Cube.035')
me_cube_035.from_pydata([(-1.0, -1.0, -1.0), (-1.0, -1.0, 1.0), (-1.0, 1.0, -1.0), (-1.0, 1.0, 1.0), (1.0, -1.0, -1.0), (1.0, -1.0, 1.0), (1.0, 1.0, -1.0), (1.0, 1.0, 1.0)], [], [(0, 1, 3, 2), (2, 3, 7, 6), (6, 7, 5, 4), (4, 5, 1, 0), (2, 6, 4, 0), (7, 3, 1, 5)])
_uv = me_cube_035.uv_layers.new(name='UVMap')
_uv.uv.foreach_set('vector', [0.375, 0.0, 0.625, 0.0, 0.625, 0.25, 0.375, 0.25, 0.375, 0.25, 0.625, 0.25, 0.625, 0.5, 0.375, 0.5, 0.375, 0.5, 0.625, 0.5, 0.625, 0.75, 0.375, 0.75, 0.375, 0.75, 0.625, 0.75, 0.625, 1.0, 0.375, 1.0, 0.125, 0.5, 0.375, 0.5, 0.375, 0.75, 0.125, 0.75, 0.625, 0.5, 0.875, 0.5, 0.875, 0.75, 0.625, 0.75])
me_cube_035.update()
me_cube_036 = bpy.data.meshes.new('Cube.036')
me_cube_036.from_pydata([(-1.0, -1.0, -1.0), (-1.0, -1.0, 1.0), (-1.0, 1.0, -1.0), (-1.0, 1.0, 1.0), (1.0, -1.0, -1.0), (1.0, -1.0, 1.0), (1.0, 1.0, -1.0), (1.0, 1.0, 1.0)], [], [(0, 1, 3, 2), (2, 3, 7, 6), (6, 7, 5, 4), (4, 5, 1, 0), (2, 6, 4, 0), (7, 3, 1, 5)])
_uv = me_cube_036.uv_layers.new(name='UVMap')
_uv.uv.foreach_set('vector', [0.375, 0.0, 0.625, 0.0, 0.625, 0.25, 0.375, 0.25, 0.375, 0.25, 0.625, 0.25, 0.625, 0.5, 0.375, 0.5, 0.375, 0.5, 0.625, 0.5, 0.625, 0.75, 0.375, 0.75, 0.375, 0.75, 0.625, 0.75, 0.625, 1.0, 0.375, 1.0, 0.125, 0.5, 0.375, 0.5, 0.375, 0.75, 0.125, 0.75, 0.625, 0.5, 0.875, 0.5, 0.875, 0.75, 0.625, 0.75])
me_cube_036.update()
me_cube_037 = bpy.data.meshes.new('Cube.037')
me_cube_037.from_pydata([(-1.0, -1.0, -1.0), (-1.0, -1.0, 1.0), (-1.0, 1.0, -1.0), (-1.0, 1.0, 1.0), (1.0, -1.0, -1.0), (1.0, -1.0, 1.0), (1.0, 1.0, -1.0), (1.0, 1.0, 1.0)], [], [(0, 1, 3, 2), (2, 3, 7, 6), (6, 7, 5, 4), (4, 5, 1, 0), (2, 6, 4, 0), (7, 3, 1, 5)])
_uv = me_cube_037.uv_layers.new(name='UVMap')
_uv.uv.foreach_set('vector', [0.375, 0.0, 0.625, 0.0, 0.625, 0.25, 0.375, 0.25, 0.375, 0.25, 0.625, 0.25, 0.625, 0.5, 0.375, 0.5, 0.375, 0.5, 0.625, 0.5, 0.625, 0.75, 0.375, 0.75, 0.375, 0.75, 0.625, 0.75, 0.625, 1.0, 0.375, 1.0, 0.125, 0.5, 0.375, 0.5, 0.375, 0.75, 0.125, 0.75, 0.625, 0.5, 0.875, 0.5, 0.875, 0.75, 0.625, 0.75])
me_cube_037.update()
me_cube_038 = bpy.data.meshes.new('Cube.038')
me_cube_038.from_pydata([(-1.0, -1.0, -1.0), (-1.0, -1.0, 1.0), (-1.0, 1.0, -1.0), (-1.0, 1.0, 1.0), (1.0, -1.0, -1.0), (1.0, -1.0, 1.0), (1.0, 1.0, -1.0), (1.0, 1.0, 1.0)], [], [(0, 1, 3, 2), (2, 3, 7, 6), (6, 7, 5, 4), (4, 5, 1, 0), (2, 6, 4, 0), (7, 3, 1, 5)])
_uv = me_cube_038.uv_layers.new(name='UVMap')
_uv.uv.foreach_set('vector', [0.375, 0.0, 0.625, 0.0, 0.625, 0.25, 0.375, 0.25, 0.375, 0.25, 0.625, 0.25, 0.625, 0.5, 0.375, 0.5, 0.375, 0.5, 0.625, 0.5, 0.625, 0.75, 0.375, 0.75, 0.375, 0.75, 0.625, 0.75, 0.625, 1.0, 0.375, 1.0, 0.125, 0.5, 0.375, 0.5, 0.375, 0.75, 0.125, 0.75, 0.625, 0.5, 0.875, 0.5, 0.875, 0.75, 0.625, 0.75])
me_cube_038.update()
me_cube_039 = bpy.data.meshes.new('Cube.039')
me_cube_039.from_pydata([(-1.0, -1.0, -1.0), (-1.0, -1.0, 1.0), (-1.0, 1.0, -1.0), (-1.0, 1.0, 1.0), (0.1337, -1.023, -1.0), (0.1337, -1.023, 1.0), (0.1337, 0.9769, -1.0), (0.1337, 0.9769, 1.0)], [], [(0, 1, 3, 2), (2, 3, 7, 6), (6, 7, 5, 4), (4, 5, 1, 0), (2, 6, 4, 0), (7, 3, 1, 5)])
_uv = me_cube_039.uv_layers.new(name='UVMap')
_uv.uv.foreach_set('vector', [0.375, 0.0, 0.625, 0.0, 0.625, 0.25, 0.375, 0.25, 0.375, 0.25, 0.625, 0.25, 0.625, 0.5, 0.375, 0.5, 0.375, 0.5, 0.625, 0.5, 0.625, 0.75, 0.375, 0.75, 0.375, 0.75, 0.625, 0.75, 0.625, 1.0, 0.375, 1.0, 0.125, 0.5, 0.375, 0.5, 0.375, 0.75, 0.125, 0.75, 0.625, 0.5, 0.875, 0.5, 0.875, 0.75, 0.625, 0.75])
me_cube_039.update()
me_cube_040 = bpy.data.meshes.new('Cube.040')
me_cube_040.from_pydata([(-1.0, -1.0, -1.0), (-1.0, -1.0, 1.0), (-1.0, 1.0, -1.0), (-1.0, 1.0, 1.0), (1.0, -1.0, -1.0), (1.0, -1.0, 1.0), (1.0, 1.0, -1.0), (1.0, 1.0, 1.0)], [], [(0, 1, 3, 2), (2, 3, 7, 6), (6, 7, 5, 4), (4, 5, 1, 0), (2, 6, 4, 0), (7, 3, 1, 5)])
_uv = me_cube_040.uv_layers.new(name='UVMap')
_uv.uv.foreach_set('vector', [0.375, 0.0, 0.625, 0.0, 0.625, 0.25, 0.375, 0.25, 0.375, 0.25, 0.625, 0.25, 0.625, 0.5, 0.375, 0.5, 0.375, 0.5, 0.625, 0.5, 0.625, 0.75, 0.375, 0.75, 0.375, 0.75, 0.625, 0.75, 0.625, 1.0, 0.375, 1.0, 0.125, 0.5, 0.375, 0.5, 0.375, 0.75, 0.125, 0.75, 0.625, 0.5, 0.875, 0.5, 0.875, 0.75, 0.625, 0.75])
me_cube_040.update()
me_cube_076 = bpy.data.meshes.new('Cube.076')
me_cube_076.from_pydata([(-1.006, -0.9998, -1.0), (-1.006, -0.9998, 1.0), (-1.006, 1.0, -1.0), (-1.006, 1.0, 1.0), (1.0, -1.0, -1.0), (1.0, -1.0, 1.0), (1.0, 1.0, -1.0), (1.0, 1.0, 1.0)], [], [(0, 1, 3, 2), (2, 3, 7, 6), (6, 7, 5, 4), (4, 5, 1, 0), (2, 6, 4, 0), (7, 3, 1, 5)])
_uv = me_cube_076.uv_layers.new(name='UVMap')
_uv.uv.foreach_set('vector', [0.375, 0.0, 0.625, 0.0, 0.625, 0.25, 0.375, 0.25, 0.375, 0.25, 0.625, 0.25, 0.625, 0.5, 0.375, 0.5, 0.375, 0.5, 0.625, 0.5, 0.625, 0.75, 0.375, 0.75, 0.375, 0.75, 0.625, 0.75, 0.625, 1.0, 0.375, 1.0, 0.125, 0.5, 0.375, 0.5, 0.375, 0.75, 0.125, 0.75, 0.625, 0.5, 0.875, 0.5, 0.875, 0.75, 0.625, 0.75])
me_cube_076.update()
me_cube_042 = bpy.data.meshes.new('Cube.042')
me_cube_042.from_pydata([(-1.0, -1.0, -1.0), (-1.0, -1.0, 1.0), (-1.0, 1.0, -1.0), (-1.0, 1.0, 1.0), (-0.7052, -1.002, -1.0), (-0.7052, -1.002, 1.0), (-0.7052, 0.9975, -1.0), (-0.7052, 0.9975, 1.0)], [], [(0, 1, 3, 2), (2, 3, 7, 6), (6, 7, 5, 4), (4, 5, 1, 0), (2, 6, 4, 0), (7, 3, 1, 5)])
_uv = me_cube_042.uv_layers.new(name='UVMap')
_uv.uv.foreach_set('vector', [0.375, 0.0, 0.625, 0.0, 0.625, 0.25, 0.375, 0.25, 0.375, 0.25, 0.625, 0.25, 0.625, 0.5, 0.375, 0.5, 0.375, 0.5, 0.625, 0.5, 0.625, 0.75, 0.375, 0.75, 0.375, 0.75, 0.625, 0.75, 0.625, 1.0, 0.375, 1.0, 0.125, 0.5, 0.375, 0.5, 0.375, 0.75, 0.125, 0.75, 0.625, 0.5, 0.875, 0.5, 0.875, 0.75, 0.625, 0.75])
me_cube_042.update()
me_cube_043 = bpy.data.meshes.new('Cube.043')
me_cube_043.from_pydata([(-2.335, -1.002, -1.0), (-2.335, -1.002, 1.0), (-2.335, 0.9981, -1.0), (-2.335, 0.9981, 1.0), (1.83, -0.9988, -1.0), (1.83, -0.9988, 1.0), (1.83, 1.001, -1.0), (1.83, 1.001, 1.0)], [], [(0, 1, 3, 2), (2, 3, 7, 6), (6, 7, 5, 4), (4, 5, 1, 0), (2, 6, 4, 0), (7, 3, 1, 5)])
_uv = me_cube_043.uv_layers.new(name='UVMap')
_uv.uv.foreach_set('vector', [0.375, 0.0, 0.625, 0.0, 0.625, 0.25, 0.375, 0.25, 0.375, 0.25, 0.625, 0.25, 0.625, 0.5, 0.375, 0.5, 0.375, 0.5, 0.625, 0.5, 0.625, 0.75, 0.375, 0.75, 0.375, 0.75, 0.625, 0.75, 0.625, 1.0, 0.375, 1.0, 0.125, 0.5, 0.375, 0.5, 0.375, 0.75, 0.125, 0.75, 0.625, 0.5, 0.875, 0.5, 0.875, 0.75, 0.625, 0.75])
me_cube_043.update()
me_cube_069 = bpy.data.meshes.new('Cube.069')
me_cube_069.from_pydata([(-5.472, -0.849, -1.0), (-5.472, -0.849, 1.0), (-5.472, 1.151, -1.0), (-5.472, 1.151, 1.0), (4.055, -1.103, -1.0), (4.055, -1.103, 1.0), (4.055, 0.8968, -1.0), (4.055, 0.8968, 1.0)], [], [(0, 1, 3, 2), (2, 3, 7, 6), (6, 7, 5, 4), (4, 5, 1, 0), (2, 6, 4, 0), (7, 3, 1, 5)])
_uv = me_cube_069.uv_layers.new(name='UVMap')
_uv.uv.foreach_set('vector', [0.375, 0.0, 0.625, 0.0, 0.625, 0.25, 0.375, 0.25, 0.375, 0.25, 0.625, 0.25, 0.625, 0.5, 0.375, 0.5, 0.375, 0.5, 0.625, 0.5, 0.625, 0.75, 0.375, 0.75, 0.375, 0.75, 0.625, 0.75, 0.625, 1.0, 0.375, 1.0, 0.125, 0.5, 0.375, 0.5, 0.375, 0.75, 0.125, 0.75, 0.625, 0.5, 0.875, 0.5, 0.875, 0.75, 0.625, 0.75])
me_cube_069.update()
me_cube_070 = bpy.data.meshes.new('Cube.070')
me_cube_070.from_pydata([(-1.13, -1.0, -1.0), (-1.13, -1.0, 1.0), (-1.13, 0.9998, -1.0), (-1.13, 0.9998, 1.0), (-0.3288, -1.002, -1.0), (-0.3288, -1.002, 1.0), (-0.3288, 0.9981, -1.0), (-0.3288, 0.9981, 1.0)], [], [(0, 1, 3, 2), (2, 3, 7, 6), (6, 7, 5, 4), (4, 5, 1, 0), (2, 6, 4, 0), (7, 3, 1, 5)])
_uv = me_cube_070.uv_layers.new(name='UVMap')
_uv.uv.foreach_set('vector', [0.375, 0.0, 0.625, 0.0, 0.625, 0.25, 0.375, 0.25, 0.375, 0.25, 0.625, 0.25, 0.625, 0.5, 0.375, 0.5, 0.375, 0.5, 0.625, 0.5, 0.625, 0.75, 0.375, 0.75, 0.375, 0.75, 0.625, 0.75, 0.625, 1.0, 0.375, 1.0, 0.125, 0.5, 0.375, 0.5, 0.375, 0.75, 0.125, 0.75, 0.625, 0.5, 0.875, 0.5, 0.875, 0.75, 0.625, 0.75])
me_cube_070.update()
me_cube_071 = bpy.data.meshes.new('Cube.071')
me_cube_071.from_pydata([(-1.422, -1.001, -1.0), (-1.422, -1.001, 1.0), (-1.422, 0.9994, -1.0), (-1.422, 0.9994, 1.0), (-0.1181, -1.002, -1.0), (-0.1181, -1.002, 1.0), (-0.1181, 0.9984, -1.0), (-0.1181, 0.9984, 1.0)], [], [(0, 1, 3, 2), (2, 3, 7, 6), (6, 7, 5, 4), (4, 5, 1, 0), (2, 6, 4, 0), (7, 3, 1, 5)])
_uv = me_cube_071.uv_layers.new(name='UVMap')
_uv.uv.foreach_set('vector', [0.375, 0.0, 0.625, 0.0, 0.625, 0.25, 0.375, 0.25, 0.375, 0.25, 0.625, 0.25, 0.625, 0.5, 0.375, 0.5, 0.375, 0.5, 0.625, 0.5, 0.625, 0.75, 0.375, 0.75, 0.375, 0.75, 0.625, 0.75, 0.625, 1.0, 0.375, 1.0, 0.125, 0.5, 0.375, 0.5, 0.375, 0.75, 0.125, 0.75, 0.625, 0.5, 0.875, 0.5, 0.875, 0.75, 0.625, 0.75])
me_cube_071.update()
me_cube_072 = bpy.data.meshes.new('Cube.072')
me_cube_072.from_pydata([(-0.9699, -1.0, -1.0), (-0.9699, -1.0, 1.0), (-0.9699, 1.0, -1.0), (-0.9699, 1.0, 1.0), (-0.3288, -1.002, -1.0), (-0.3288, -1.002, 1.0), (-0.3288, 0.9981, -1.0), (-0.3288, 0.9981, 1.0)], [], [(0, 1, 3, 2), (2, 3, 7, 6), (6, 7, 5, 4), (4, 5, 1, 0), (2, 6, 4, 0), (7, 3, 1, 5)])
_uv = me_cube_072.uv_layers.new(name='UVMap')
_uv.uv.foreach_set('vector', [0.375, 0.0, 0.625, 0.0, 0.625, 0.25, 0.375, 0.25, 0.375, 0.25, 0.625, 0.25, 0.625, 0.5, 0.375, 0.5, 0.375, 0.5, 0.625, 0.5, 0.625, 0.75, 0.375, 0.75, 0.375, 0.75, 0.625, 0.75, 0.625, 1.0, 0.375, 1.0, 0.125, 0.5, 0.375, 0.5, 0.375, 0.75, 0.125, 0.75, 0.625, 0.5, 0.875, 0.5, 0.875, 0.75, 0.625, 0.75])
me_cube_072.update()
me_cube_073 = bpy.data.meshes.new('Cube.073')
me_cube_073.from_pydata([(-1.07, -1.016, -1.0), (-1.07, -1.016, 1.0), (-1.07, 0.9838, -1.0), (-1.07, 0.9838, 1.0), (-0.3288, -1.002, -1.0), (-0.3288, -1.002, 1.0), (-0.3288, 0.9981, -1.0), (-0.3288, 0.9981, 1.0)], [], [(0, 1, 3, 2), (2, 3, 7, 6), (6, 7, 5, 4), (4, 5, 1, 0), (2, 6, 4, 0), (7, 3, 1, 5)])
_uv = me_cube_073.uv_layers.new(name='UVMap')
_uv.uv.foreach_set('vector', [0.375, 0.0, 0.625, 0.0, 0.625, 0.25, 0.375, 0.25, 0.375, 0.25, 0.625, 0.25, 0.625, 0.5, 0.375, 0.5, 0.375, 0.5, 0.625, 0.5, 0.625, 0.75, 0.375, 0.75, 0.375, 0.75, 0.625, 0.75, 0.625, 1.0, 0.375, 1.0, 0.125, 0.5, 0.375, 0.5, 0.375, 0.75, 0.125, 0.75, 0.625, 0.5, 0.875, 0.5, 0.875, 0.75, 0.625, 0.75])
me_cube_073.update()
me_cube_049 = bpy.data.meshes.new('Cube.049')
me_cube_049.from_pydata([(-6.359, -1.008, -1.0), (-6.359, -1.008, 1.0), (-6.359, 0.9922, -1.0), (-6.359, 0.9922, 1.0), (-0.7052, -1.002, -1.0), (-0.7052, -1.002, 1.0), (-0.7052, 0.9975, -1.0), (-0.7052, 0.9975, 1.0)], [], [(0, 1, 3, 2), (2, 3, 7, 6), (6, 7, 5, 4), (4, 5, 1, 0), (2, 6, 4, 0), (7, 3, 1, 5)])
_uv = me_cube_049.uv_layers.new(name='UVMap')
_uv.uv.foreach_set('vector', [0.375, 0.0, 0.625, 0.0, 0.625, 0.25, 0.375, 0.25, 0.375, 0.25, 0.625, 0.25, 0.625, 0.5, 0.375, 0.5, 0.375, 0.5, 0.625, 0.5, 0.625, 0.75, 0.375, 0.75, 0.375, 0.75, 0.625, 0.75, 0.625, 1.0, 0.375, 1.0, 0.125, 0.5, 0.375, 0.5, 0.375, 0.75, 0.125, 0.75, 0.625, 0.5, 0.875, 0.5, 0.875, 0.75, 0.625, 0.75])
me_cube_049.update()
me_cube_050 = bpy.data.meshes.new('Cube.050')
me_cube_050.from_pydata([(-1.0, -1.0, -1.0), (-1.0, -1.0, 1.0), (-1.0, 1.0, -1.0), (-1.0, 1.0, 1.0), (1.0, -1.0, -1.0), (1.0, -1.0, 1.0), (1.0, 1.0, -1.0), (1.0, 1.0, 1.0)], [], [(0, 1, 3, 2), (2, 3, 7, 6), (6, 7, 5, 4), (4, 5, 1, 0), (2, 6, 4, 0), (7, 3, 1, 5)])
_uv = me_cube_050.uv_layers.new(name='UVMap')
_uv.uv.foreach_set('vector', [0.375, 0.0, 0.625, 0.0, 0.625, 0.25, 0.375, 0.25, 0.375, 0.25, 0.625, 0.25, 0.625, 0.5, 0.375, 0.5, 0.375, 0.5, 0.625, 0.5, 0.625, 0.75, 0.375, 0.75, 0.375, 0.75, 0.625, 0.75, 0.625, 1.0, 0.375, 1.0, 0.125, 0.5, 0.375, 0.5, 0.375, 0.75, 0.125, 0.75, 0.625, 0.5, 0.875, 0.5, 0.875, 0.75, 0.625, 0.75])
me_cube_050.update()
me_cube_051 = bpy.data.meshes.new('Cube.051')
me_cube_051.from_pydata([(-1.0, -1.0, -1.0), (-1.0, -1.0, 1.0), (-1.0, 1.0, -1.0), (-1.0, 1.0, 1.0), (1.0, -1.0, -1.0), (1.0, -1.0, 1.0), (1.0, 1.0, -1.0), (1.0, 1.0, 1.0)], [], [(0, 1, 3, 2), (2, 3, 7, 6), (6, 7, 5, 4), (4, 5, 1, 0), (2, 6, 4, 0), (7, 3, 1, 5)])
_uv = me_cube_051.uv_layers.new(name='UVMap')
_uv.uv.foreach_set('vector', [0.375, 0.0, 0.625, 0.0, 0.625, 0.25, 0.375, 0.25, 0.375, 0.25, 0.625, 0.25, 0.625, 0.5, 0.375, 0.5, 0.375, 0.5, 0.625, 0.5, 0.625, 0.75, 0.375, 0.75, 0.375, 0.75, 0.625, 0.75, 0.625, 1.0, 0.375, 1.0, 0.125, 0.5, 0.375, 0.5, 0.375, 0.75, 0.125, 0.75, 0.625, 0.5, 0.875, 0.5, 0.875, 0.75, 0.625, 0.75])
me_cube_051.update()
me_cube_052 = bpy.data.meshes.new('Cube.052')
me_cube_052.from_pydata([(-1.0, -1.0, -1.0), (-1.0, -1.0, 1.0), (-1.0, 1.0, -1.0), (-1.0, 1.0, 1.0), (1.723, -1.005, -1.0), (1.723, -1.005, 1.0), (1.723, 0.9947, -1.0), (1.723, 0.9947, 1.0)], [], [(0, 1, 3, 2), (2, 3, 7, 6), (6, 7, 5, 4), (4, 5, 1, 0), (2, 6, 4, 0), (7, 3, 1, 5)])
_uv = me_cube_052.uv_layers.new(name='UVMap')
_uv.uv.foreach_set('vector', [0.375, 0.0, 0.625, 0.0, 0.625, 0.25, 0.375, 0.25, 0.375, 0.25, 0.625, 0.25, 0.625, 0.5, 0.375, 0.5, 0.375, 0.5, 0.625, 0.5, 0.625, 0.75, 0.375, 0.75, 0.375, 0.75, 0.625, 0.75, 0.625, 1.0, 0.375, 1.0, 0.125, 0.5, 0.375, 0.5, 0.375, 0.75, 0.125, 0.75, 0.625, 0.5, 0.875, 0.5, 0.875, 0.75, 0.625, 0.75])
me_cube_052.update()
me_cube_054 = bpy.data.meshes.new('Cube.054')
me_cube_054.from_pydata([(-1.0, -1.0, -1.0), (-1.0, -1.0, 1.0), (-1.0, 1.0, -1.0), (-1.0, 1.0, 1.0), (1.0, -1.0, -1.0), (1.0, -1.0, 1.0), (1.0, 1.0, -1.0), (1.0, 1.0, 1.0)], [], [(0, 1, 3, 2), (2, 3, 7, 6), (6, 7, 5, 4), (4, 5, 1, 0), (2, 6, 4, 0), (7, 3, 1, 5)])
_uv = me_cube_054.uv_layers.new(name='UVMap')
_uv.uv.foreach_set('vector', [0.375, 0.0, 0.625, 0.0, 0.625, 0.25, 0.375, 0.25, 0.375, 0.25, 0.625, 0.25, 0.625, 0.5, 0.375, 0.5, 0.375, 0.5, 0.625, 0.5, 0.625, 0.75, 0.375, 0.75, 0.375, 0.75, 0.625, 0.75, 0.625, 1.0, 0.375, 1.0, 0.125, 0.5, 0.375, 0.5, 0.375, 0.75, 0.125, 0.75, 0.625, 0.5, 0.875, 0.5, 0.875, 0.75, 0.625, 0.75])
me_cube_054.update()
me_cube_055 = bpy.data.meshes.new('Cube.055')
me_cube_055.from_pydata([(-1.0, -1.0, -1.0), (-1.0, -1.0, 1.0), (-1.0, 1.0, -1.0), (-1.0, 1.0, 1.0), (1.328, -1.011, -1.0), (1.328, -1.011, 1.0), (1.328, 0.9889, -1.0), (1.328, 0.9889, 1.0)], [], [(0, 1, 3, 2), (2, 3, 7, 6), (6, 7, 5, 4), (4, 5, 1, 0), (2, 6, 4, 0), (7, 3, 1, 5)])
_uv = me_cube_055.uv_layers.new(name='UVMap')
_uv.uv.foreach_set('vector', [0.375, 0.0, 0.625, 0.0, 0.625, 0.25, 0.375, 0.25, 0.375, 0.25, 0.625, 0.25, 0.625, 0.5, 0.375, 0.5, 0.375, 0.5, 0.625, 0.5, 0.625, 0.75, 0.375, 0.75, 0.375, 0.75, 0.625, 0.75, 0.625, 1.0, 0.375, 1.0, 0.125, 0.5, 0.375, 0.5, 0.375, 0.75, 0.125, 0.75, 0.625, 0.5, 0.875, 0.5, 0.875, 0.75, 0.625, 0.75])
me_cube_055.update()
me_cube_074 = bpy.data.meshes.new('Cube.074')
me_cube_074.from_pydata([(-1.07, -1.016, -1.0), (-1.07, -1.016, 1.0), (-1.07, 0.9838, -1.0), (-1.07, 0.9838, 1.0), (-0.3288, -1.002, -1.0), (-0.3288, -1.002, 1.0), (-0.3288, 0.9981, -1.0), (-0.3288, 0.9981, 1.0)], [], [(0, 1, 3, 2), (2, 3, 7, 6), (6, 7, 5, 4), (4, 5, 1, 0), (2, 6, 4, 0), (7, 3, 1, 5)])
_uv = me_cube_074.uv_layers.new(name='UVMap')
_uv.uv.foreach_set('vector', [0.375, 0.0, 0.625, 0.0, 0.625, 0.25, 0.375, 0.25, 0.375, 0.25, 0.625, 0.25, 0.625, 0.5, 0.375, 0.5, 0.375, 0.5, 0.625, 0.5, 0.625, 0.75, 0.375, 0.75, 0.375, 0.75, 0.625, 0.75, 0.625, 1.0, 0.375, 1.0, 0.125, 0.5, 0.375, 0.5, 0.375, 0.75, 0.125, 0.75, 0.625, 0.5, 0.875, 0.5, 0.875, 0.75, 0.625, 0.75])
me_cube_074.update()
me_cube_057 = bpy.data.meshes.new('Cube.057')
me_cube_057.from_pydata([(-1.006, -0.9998, -1.0), (-1.006, -0.9998, 1.0), (-1.006, 1.0, -1.0), (-1.006, 1.0, 1.0), (7.495, -1.167, -1.0), (7.495, -1.167, 1.0), (7.495, 0.8333, -1.0), (7.495, 0.8333, 1.0)], [], [(0, 1, 3, 2), (2, 3, 7, 6), (6, 7, 5, 4), (4, 5, 1, 0), (2, 6, 4, 0), (7, 3, 1, 5)])
_uv = me_cube_057.uv_layers.new(name='UVMap')
_uv.uv.foreach_set('vector', [0.375, 0.0, 0.625, 0.0, 0.625, 0.25, 0.375, 0.25, 0.375, 0.25, 0.625, 0.25, 0.625, 0.5, 0.375, 0.5, 0.375, 0.5, 0.625, 0.5, 0.625, 0.75, 0.375, 0.75, 0.375, 0.75, 0.625, 0.75, 0.625, 1.0, 0.375, 1.0, 0.125, 0.5, 0.375, 0.5, 0.375, 0.75, 0.125, 0.75, 0.625, 0.5, 0.875, 0.5, 0.875, 0.75, 0.625, 0.75])
me_cube_057.update()
me_cube_058 = bpy.data.meshes.new('Cube.058')
me_cube_058.from_pydata([(-1.006, -0.9998, -1.0), (-1.006, -0.9998, 1.0), (-1.006, 1.0, -1.0), (-1.006, 1.0, 1.0), (1.0, -1.0, -1.0), (1.0, -1.0, 1.0), (1.0, 1.0, -1.0), (1.0, 1.0, 1.0)], [], [(0, 1, 3, 2), (2, 3, 7, 6), (6, 7, 5, 4), (4, 5, 1, 0), (2, 6, 4, 0), (7, 3, 1, 5)])
_uv = me_cube_058.uv_layers.new(name='UVMap')
_uv.uv.foreach_set('vector', [0.375, 0.0, 0.625, 0.0, 0.625, 0.25, 0.375, 0.25, 0.375, 0.25, 0.625, 0.25, 0.625, 0.5, 0.375, 0.5, 0.375, 0.5, 0.625, 0.5, 0.625, 0.75, 0.375, 0.75, 0.375, 0.75, 0.625, 0.75, 0.625, 1.0, 0.375, 1.0, 0.125, 0.5, 0.375, 0.5, 0.375, 0.75, 0.125, 0.75, 0.625, 0.5, 0.875, 0.5, 0.875, 0.75, 0.625, 0.75])
me_cube_058.update()
me_cube_059 = bpy.data.meshes.new('Cube.059')
me_cube_059.from_pydata([(-1.006, -0.9998, -1.0), (-1.006, -0.9998, 1.0), (-1.006, 1.0, -1.0), (-1.006, 1.0, 1.0), (1.0, -1.0, -1.0), (1.0, -1.0, 1.0), (1.0, 1.0, -1.0), (1.0, 1.0, 1.0)], [], [(0, 1, 3, 2), (2, 3, 7, 6), (6, 7, 5, 4), (4, 5, 1, 0), (2, 6, 4, 0), (7, 3, 1, 5)])
_uv = me_cube_059.uv_layers.new(name='UVMap')
_uv.uv.foreach_set('vector', [0.375, 0.0, 0.625, 0.0, 0.625, 0.25, 0.375, 0.25, 0.375, 0.25, 0.625, 0.25, 0.625, 0.5, 0.375, 0.5, 0.375, 0.5, 0.625, 0.5, 0.625, 0.75, 0.375, 0.75, 0.375, 0.75, 0.625, 0.75, 0.625, 1.0, 0.375, 1.0, 0.125, 0.5, 0.375, 0.5, 0.375, 0.75, 0.125, 0.75, 0.625, 0.5, 0.875, 0.5, 0.875, 0.75, 0.625, 0.75])
me_cube_059.update()
me_cube_060 = bpy.data.meshes.new('Cube.060')
me_cube_060.from_pydata([(-1.006, -0.9998, -1.0), (-1.006, -0.9998, 1.0), (-1.006, 1.0, -1.0), (-1.006, 1.0, 1.0), (1.0, -1.0, -1.0), (1.0, -1.0, 1.0), (1.0, 1.0, -1.0), (1.0, 1.0, 1.0)], [], [(0, 1, 3, 2), (2, 3, 7, 6), (6, 7, 5, 4), (4, 5, 1, 0), (2, 6, 4, 0), (7, 3, 1, 5)])
_uv = me_cube_060.uv_layers.new(name='UVMap')
_uv.uv.foreach_set('vector', [0.375, 0.0, 0.625, 0.0, 0.625, 0.25, 0.375, 0.25, 0.375, 0.25, 0.625, 0.25, 0.625, 0.5, 0.375, 0.5, 0.375, 0.5, 0.625, 0.5, 0.625, 0.75, 0.375, 0.75, 0.375, 0.75, 0.625, 0.75, 0.625, 1.0, 0.375, 1.0, 0.125, 0.5, 0.375, 0.5, 0.375, 0.75, 0.125, 0.75, 0.625, 0.5, 0.875, 0.5, 0.875, 0.75, 0.625, 0.75])
me_cube_060.update()
me_cube_061 = bpy.data.meshes.new('Cube.061')
me_cube_061.from_pydata([(-1.006, -0.9998, -1.0), (-1.006, -0.9998, 1.0), (-1.006, 1.0, -1.0), (-1.006, 1.0, 1.0), (1.0, -1.0, -1.0), (1.0, -1.0, 1.0), (1.0, 1.0, -1.0), (1.0, 1.0, 1.0)], [], [(0, 1, 3, 2), (2, 3, 7, 6), (6, 7, 5, 4), (4, 5, 1, 0), (2, 6, 4, 0), (7, 3, 1, 5)])
_uv = me_cube_061.uv_layers.new(name='UVMap')
_uv.uv.foreach_set('vector', [0.375, 0.0, 0.625, 0.0, 0.625, 0.25, 0.375, 0.25, 0.375, 0.25, 0.625, 0.25, 0.625, 0.5, 0.375, 0.5, 0.375, 0.5, 0.625, 0.5, 0.625, 0.75, 0.375, 0.75, 0.375, 0.75, 0.625, 0.75, 0.625, 1.0, 0.375, 1.0, 0.125, 0.5, 0.375, 0.5, 0.375, 0.75, 0.125, 0.75, 0.625, 0.5, 0.875, 0.5, 0.875, 0.75, 0.625, 0.75])
me_cube_061.update()
me_cube_062 = bpy.data.meshes.new('Cube.062')
me_cube_062.from_pydata([(-1.0, -1.0, -1.0), (-1.0, -1.0, 1.0), (-1.0, 1.0, -1.0), (-1.0, 1.0, 1.0), (1.0, -1.0, -1.0), (1.0, -1.0, 1.0), (1.0, 1.0, -1.0), (1.0, 1.0, 1.0)], [], [(0, 1, 3, 2), (2, 3, 7, 6), (6, 7, 5, 4), (4, 5, 1, 0), (2, 6, 4, 0), (7, 3, 1, 5)])
_uv = me_cube_062.uv_layers.new(name='UVMap')
_uv.uv.foreach_set('vector', [0.375, 0.0, 0.625, 0.0, 0.625, 0.25, 0.375, 0.25, 0.375, 0.25, 0.625, 0.25, 0.625, 0.5, 0.375, 0.5, 0.375, 0.5, 0.625, 0.5, 0.625, 0.75, 0.375, 0.75, 0.375, 0.75, 0.625, 0.75, 0.625, 1.0, 0.375, 1.0, 0.125, 0.5, 0.375, 0.5, 0.375, 0.75, 0.125, 0.75, 0.625, 0.5, 0.875, 0.5, 0.875, 0.75, 0.625, 0.75])
me_cube_062.update()
me_cube_063 = bpy.data.meshes.new('Cube.063')
me_cube_063.from_pydata([(-1.0, -1.0, -1.0), (-1.0, -1.0, 1.0), (-1.0, 1.0, -1.0), (-1.0, 1.0, 1.0), (1.0, -1.0, -1.0), (1.0, -1.0, 1.0), (1.0, 1.0, -1.0), (1.0, 1.0, 1.0)], [], [(0, 1, 3, 2), (2, 3, 7, 6), (6, 7, 5, 4), (4, 5, 1, 0), (2, 6, 4, 0), (7, 3, 1, 5)])
_uv = me_cube_063.uv_layers.new(name='UVMap')
_uv.uv.foreach_set('vector', [0.375, 0.0, 0.625, 0.0, 0.625, 0.25, 0.375, 0.25, 0.375, 0.25, 0.625, 0.25, 0.625, 0.5, 0.375, 0.5, 0.375, 0.5, 0.625, 0.5, 0.625, 0.75, 0.375, 0.75, 0.375, 0.75, 0.625, 0.75, 0.625, 1.0, 0.375, 1.0, 0.125, 0.5, 0.375, 0.5, 0.375, 0.75, 0.125, 0.75, 0.625, 0.5, 0.875, 0.5, 0.875, 0.75, 0.625, 0.75])
me_cube_063.update()
me_cube_064 = bpy.data.meshes.new('Cube.064')
me_cube_064.from_pydata([(-2.563, -1.052, -1.0), (-2.563, -1.052, 1.0), (-2.563, 0.9478, -1.0), (-2.563, 0.9478, 1.0), (1.0, -1.0, -1.0), (1.0, -1.0, 1.0), (1.0, 1.0, -1.0), (1.0, 1.0, 1.0)], [], [(0, 1, 3, 2), (2, 3, 7, 6), (6, 7, 5, 4), (4, 5, 1, 0), (2, 6, 4, 0), (7, 3, 1, 5)])
_uv = me_cube_064.uv_layers.new(name='UVMap')
_uv.uv.foreach_set('vector', [0.375, 0.0, 0.625, 0.0, 0.625, 0.25, 0.375, 0.25, 0.375, 0.25, 0.625, 0.25, 0.625, 0.5, 0.375, 0.5, 0.375, 0.5, 0.625, 0.5, 0.625, 0.75, 0.375, 0.75, 0.375, 0.75, 0.625, 0.75, 0.625, 1.0, 0.375, 1.0, 0.125, 0.5, 0.375, 0.5, 0.375, 0.75, 0.125, 0.75, 0.625, 0.5, 0.875, 0.5, 0.875, 0.75, 0.625, 0.75])
me_cube_064.update()
me_cube_066 = bpy.data.meshes.new('Cube.066')
me_cube_066.from_pydata([(-1.0, -1.0, -1.0), (-1.0, -1.0, 1.0), (-1.0, 1.0, -1.0), (-1.0, 1.0, 1.0), (5.696, -0.922, -1.0), (5.696, -0.922, 1.0), (5.696, 1.078, -1.0), (5.696, 1.078, 1.0)], [], [(0, 1, 3, 2), (2, 3, 7, 6), (6, 7, 5, 4), (4, 5, 1, 0), (2, 6, 4, 0), (7, 3, 1, 5)])
_uv = me_cube_066.uv_layers.new(name='UVMap')
_uv.uv.foreach_set('vector', [0.375, 0.0, 0.625, 0.0, 0.625, 0.25, 0.375, 0.25, 0.375, 0.25, 0.625, 0.25, 0.625, 0.5, 0.375, 0.5, 0.375, 0.5, 0.625, 0.5, 0.625, 0.75, 0.375, 0.75, 0.375, 0.75, 0.625, 0.75, 0.625, 1.0, 0.375, 1.0, 0.125, 0.5, 0.375, 0.5, 0.375, 0.75, 0.125, 0.75, 0.625, 0.5, 0.875, 0.5, 0.875, 0.75, 0.625, 0.75])
me_cube_066.update()
me_cube_082 = bpy.data.meshes.new('Cube.082')
me_cube_082.from_pydata([(-1.0, -1.0, -1.0), (-1.0, -1.0, 1.0), (-1.0, 1.0, -1.0), (-1.0, 1.0, 1.0), (1.0, -1.0, -1.0), (1.0, -1.0, 1.0), (1.0, 1.0, -1.0), (1.0, 1.0, 1.0)], [], [(0, 1, 3, 2), (2, 3, 7, 6), (6, 7, 5, 4), (4, 5, 1, 0), (2, 6, 4, 0), (7, 3, 1, 5)])
_uv = me_cube_082.uv_layers.new(name='UVMap')
_uv.uv.foreach_set('vector', [0.375, 0.0, 0.625, 0.0, 0.625, 0.25, 0.375, 0.25, 0.375, 0.25, 0.625, 0.25, 0.625, 0.5, 0.375, 0.5, 0.375, 0.5, 0.625, 0.5, 0.625, 0.75, 0.375, 0.75, 0.375, 0.75, 0.625, 0.75, 0.625, 1.0, 0.375, 1.0, 0.125, 0.5, 0.375, 0.5, 0.375, 0.75, 0.125, 0.75, 0.625, 0.5, 0.875, 0.5, 0.875, 0.75, 0.625, 0.75])
me_cube_082.update()
me_cube_079 = bpy.data.meshes.new('Cube.079')
me_cube_079.from_pydata([(-1.306, -0.9897, -1.0), (-1.306, -0.9897, 1.0), (-1.306, 1.01, -1.0), (-1.306, 1.01, 1.0), (1.416, -1.014, -1.0), (1.416, -1.014, 1.0), (1.416, 0.986, -1.0), (1.416, 0.986, 1.0)], [], [(0, 1, 3, 2), (2, 3, 7, 6), (6, 7, 5, 4), (4, 5, 1, 0), (2, 6, 4, 0), (7, 3, 1, 5)])
_uv = me_cube_079.uv_layers.new(name='UVMap')
_uv.uv.foreach_set('vector', [0.375, 0.0, 0.625, 0.0, 0.625, 0.25, 0.375, 0.25, 0.375, 0.25, 0.625, 0.25, 0.625, 0.5, 0.375, 0.5, 0.375, 0.5, 0.625, 0.5, 0.625, 0.75, 0.375, 0.75, 0.375, 0.75, 0.625, 0.75, 0.625, 1.0, 0.375, 1.0, 0.125, 0.5, 0.375, 0.5, 0.375, 0.75, 0.125, 0.75, 0.625, 0.5, 0.875, 0.5, 0.875, 0.75, 0.625, 0.75])
me_cube_079.update()
me_cube_080 = bpy.data.meshes.new('Cube.080')
me_cube_080.from_pydata([(-1.006, -0.9998, -1.0), (-1.006, -0.9998, 1.0), (-1.006, 1.0, -1.0), (-1.006, 1.0, 1.0), (1.0, -1.0, -1.0), (1.0, -1.0, 1.0), (1.0, 1.0, -1.0), (1.0, 1.0, 1.0)], [], [(0, 1, 3, 2), (2, 3, 7, 6), (6, 7, 5, 4), (4, 5, 1, 0), (2, 6, 4, 0), (7, 3, 1, 5)])
_uv = me_cube_080.uv_layers.new(name='UVMap')
_uv.uv.foreach_set('vector', [0.375, 0.0, 0.625, 0.0, 0.625, 0.25, 0.375, 0.25, 0.375, 0.25, 0.625, 0.25, 0.625, 0.5, 0.375, 0.5, 0.375, 0.5, 0.625, 0.5, 0.625, 0.75, 0.375, 0.75, 0.375, 0.75, 0.625, 0.75, 0.625, 1.0, 0.375, 1.0, 0.125, 0.5, 0.375, 0.5, 0.375, 0.75, 0.125, 0.75, 0.625, 0.5, 0.875, 0.5, 0.875, 0.75, 0.625, 0.75])
me_cube_080.update()
me_cube_081 = bpy.data.meshes.new('Cube.081')
me_cube_081.from_pydata([(-1.0, -1.0, -1.0), (-1.0, -1.0, 1.0), (-1.0, 1.0, -1.0), (-1.0, 1.0, 1.0), (1.0, -1.0, -1.0), (1.0, -1.0, 1.0), (1.0, 1.0, -1.0), (1.0, 1.0, 1.0)], [], [(0, 1, 3, 2), (2, 3, 7, 6), (6, 7, 5, 4), (4, 5, 1, 0), (2, 6, 4, 0), (7, 3, 1, 5)])
_uv = me_cube_081.uv_layers.new(name='UVMap')
_uv.uv.foreach_set('vector', [0.375, 0.0, 0.625, 0.0, 0.625, 0.25, 0.375, 0.25, 0.375, 0.25, 0.625, 0.25, 0.625, 0.5, 0.375, 0.5, 0.375, 0.5, 0.625, 0.5, 0.625, 0.75, 0.375, 0.75, 0.375, 0.75, 0.625, 0.75, 0.625, 1.0, 0.375, 1.0, 0.125, 0.5, 0.375, 0.5, 0.375, 0.75, 0.125, 0.75, 0.625, 0.5, 0.875, 0.5, 0.875, 0.75, 0.625, 0.75])
me_cube_081.update()
me_cube_048 = bpy.data.meshes.new('Cube.048')
me_cube_048.from_pydata([(0.2019, -1.062, -1.0), (0.2019, -1.062, 1.0), (0.2019, 0.9379, -1.0), (0.2019, 0.9379, 1.0), (1.0, -1.0, -1.0), (1.0, -1.0, 1.0), (1.0, 1.0, -1.0), (1.0, 1.0, 1.0)], [], [(0, 1, 3, 2), (2, 3, 7, 6), (6, 7, 5, 4), (4, 5, 1, 0), (2, 6, 4, 0), (7, 3, 1, 5)])
_uv = me_cube_048.uv_layers.new(name='UVMap')
_uv.uv.foreach_set('vector', [0.375, 0.0, 0.625, 0.0, 0.625, 0.25, 0.375, 0.25, 0.375, 0.25, 0.625, 0.25, 0.625, 0.5, 0.375, 0.5, 0.375, 0.5, 0.625, 0.5, 0.625, 0.75, 0.375, 0.75, 0.375, 0.75, 0.625, 0.75, 0.625, 1.0, 0.375, 1.0, 0.125, 0.5, 0.375, 0.5, 0.375, 0.75, 0.125, 0.75, 0.625, 0.5, 0.875, 0.5, 0.875, 0.75, 0.625, 0.75])
me_cube_048.update()
me_cube_083 = bpy.data.meshes.new('Cube.083')
me_cube_083.from_pydata([(-1.0, -1.0, -0.00382), (-1.0, -1.0, 0.5101), (-1.0, 1.0, -0.00382), (-1.0, 1.0, 0.5101), (-0.5678, -1.0, -0.00382), (-0.5678, -1.0, 0.5101), (-0.5678, 1.0, -0.00382), (-0.5678, 1.0, 0.5101), (-0.02884, -1.0, -0.00382), (-0.02884, -1.0, 0.5101), (-0.02884, 1.0, -0.00382), (-0.02884, 1.0, 0.5101), (-0.5678, -1.0, 1.0), (-0.5678, 1.0, 1.0), (-0.02884, -1.0, 1.0), (-0.02884, 1.0, 1.0), (0.4611, -1.0, 0.5101), (0.4611, 1.0, 0.5101), (0.4611, -1.0, 1.0), (0.4611, 1.0, 1.0), (-0.02884, -1.0, 1.49), (-0.02884, 1.0, 1.49), (0.4611, -1.0, 1.49), (0.4611, 1.0, 1.49), (0.9837, -1.0, 1.0), (0.9837, 1.0, 1.0), (0.9837, -1.0, 1.49), (0.9837, 1.0, 1.49), (0.4611, -1.0, 1.996), (0.4611, 1.0, 1.996), (0.9837, -1.0, 1.996), (0.9837, 1.0, 1.996), (1.474, -1.0, 1.49), (1.474, 1.0, 1.49), (1.474, -1.0, 1.996), (1.474, 1.0, 1.996), (0.9837, -1.0, 2.502), (0.9837, 1.0, 2.502), (1.474, -1.0, 2.502), (1.474, 1.0, 2.502)], [], [(0, 1, 3, 2), (2, 3, 7, 6), (5, 4, 8, 9), (4, 5, 1, 0), (2, 6, 4, 0), (7, 3, 1, 5), (10, 11, 9, 8), (4, 6, 10, 8), (9, 11, 17, 16), (6, 7, 11, 10), (13, 12, 14, 15), (7, 5, 12, 13), (11, 7, 13, 15), (5, 9, 14, 12), (16, 17, 19, 18), (14, 9, 16, 18), (18, 19, 25, 24), (11, 15, 19, 17), (21, 20, 22, 23), (14, 18, 22, 20), (15, 14, 20, 21), (19, 15, 21, 23), (24, 25, 27, 26), (19, 23, 27, 25), (22, 18, 24, 26), (22, 26, 30, 28), (29, 28, 30, 31), (31, 30, 36, 37), (27, 23, 29, 31), (23, 22, 28, 29), (32, 33, 35, 34), (27, 31, 35, 33), (26, 27, 33, 32), (30, 26, 32, 34), (37, 36, 38, 39), (30, 34, 38, 36), (35, 31, 37, 39)])
_uv = me_cube_083.uv_layers.new(name='UVMap')
_uv.uv.foreach_set('vector', [0.375, 0.0, 0.625, 0.0, 0.625, 0.25, 0.375, 0.25, 0.375, 0.25, 0.625, 0.25, 0.625, 0.5, 0.375, 0.5, 0.625, 0.75, 0.375, 0.75, 0.375, 0.75, 0.625, 0.75, 0.375, 0.75, 0.625, 0.75, 0.625, 1.0, 0.375, 1.0, 0.125, 0.5, 0.375, 0.5, 0.375, 0.75, 0.125, 0.75, 0.625, 0.5, 0.875, 0.5, 0.875, 0.75, 0.625, 0.75, 0.375, 0.5, 0.625, 0.5, 0.625, 0.75, 0.375, 0.75, 0.375, 0.75, 0.375, 0.5, 0.375, 0.5, 0.375, 0.75, 0.625, 0.75, 0.625, 0.5, 0.625, 0.5, 0.625, 0.75, 0.375, 0.5, 0.625, 0.5, 0.625, 0.5, 0.375, 0.5, 0.625, 0.5, 0.625, 0.75, 0.625, 0.75, 0.625, 0.5, 0.625, 0.5, 0.625, 0.75, 0.625, 0.75, 0.625, 0.5, 0.625, 0.5, 0.625, 0.5, 0.625, 0.5, 0.625, 0.5, 0.625, 0.75, 0.625, 0.75, 0.625, 0.75, 0.625, 0.75, 0.625, 0.75, 0.625, 0.5, 0.625, 0.5, 0.625, 0.75, 0.625, 0.75, 0.625, 0.75, 0.625, 0.75, 0.625, 0.75, 0.625, 0.75, 0.625, 0.5, 0.625, 0.5, 0.625, 0.75, 0.625, 0.5, 0.625, 0.5, 0.625, 0.5, 0.625, 0.5, 0.625, 0.5, 0.625, 0.75, 0.625, 0.75, 0.625, 0.5, 0.625, 0.75, 0.625, 0.75, 0.625, 0.75, 0.625, 0.75, 0.625, 0.5, 0.625, 0.75, 0.625, 0.75, 0.625, 0.5, 0.625, 0.5, 0.625, 0.5, 0.625, 0.5, 0.625, 0.5, 0.625, 0.75, 0.625, 0.5, 0.625, 0.5, 0.625, 0.75, 0.625, 0.5, 0.625, 0.5, 0.625, 0.5, 0.625, 0.5, 0.625, 0.75, 0.625, 0.75, 0.625, 0.75, 0.625, 0.75, 0.625, 0.75, 0.625, 0.75, 0.625, 0.75, 0.625, 0.75, 0.625, 0.5, 0.625, 0.75, 0.625, 0.75, 0.625, 0.5, 0.625, 0.5, 0.625, 0.75, 0.625, 0.75, 0.625, 0.5, 0.625, 0.5, 0.625, 0.5, 0.625, 0.5, 0.625, 0.5, 0.625, 0.5, 0.625, 0.75, 0.625, 0.75, 0.625, 0.5, 0.625, 0.75, 0.625, 0.5, 0.625, 0.5, 0.625, 0.75, 0.625, 0.5, 0.625, 0.5, 0.625, 0.5, 0.625, 0.5, 0.625, 0.75, 0.625, 0.5, 0.625, 0.5, 0.625, 0.75, 0.625, 0.75, 0.625, 0.75, 0.625, 0.75, 0.625, 0.75, 0.625, 0.5, 0.625, 0.75, 0.625, 0.75, 0.625, 0.5, 0.625, 0.75, 0.625, 0.75, 0.625, 0.75, 0.625, 0.75, 0.625, 0.5, 0.625, 0.5, 0.625, 0.5, 0.625, 0.5])
me_cube_083.update()
me_cube_044 = bpy.data.meshes.new('Cube.044')
me_cube_044.from_pydata([(-1.0, -1.0, -0.00382), (-1.0, -1.0, 0.5101), (-1.0, 1.0, -0.00382), (-1.0, 1.0, 0.5101), (-0.5678, -1.0, -0.00382), (-0.5678, -1.0, 0.5101), (-0.5678, 1.0, -0.00382), (-0.5678, 1.0, 0.5101), (-0.02884, -1.0, -0.00382), (-0.02884, -1.0, 0.5101), (-0.02884, 1.0, -0.00382), (-0.02884, 1.0, 0.5101), (-0.5678, -1.0, 1.0), (-0.5678, 1.0, 1.0), (-0.02884, -1.0, 1.0), (-0.02884, 1.0, 1.0), (0.4611, -1.0, 0.5101), (0.4611, 1.0, 0.5101), (0.4611, -1.0, 1.0), (0.4611, 1.0, 1.0), (-0.02884, -1.0, 1.49), (-0.02884, 1.0, 1.49), (0.4611, -1.0, 1.49), (0.4611, 1.0, 1.49), (0.9837, -1.0, 1.0), (0.9837, 1.0, 1.0), (0.9837, -1.0, 1.49), (0.9837, 1.0, 1.49), (0.4611, -1.0, 1.996), (0.4611, 1.0, 1.996), (0.9837, -1.0, 1.996), (0.9837, 1.0, 1.996), (1.474, -1.0, 1.49), (1.474, 1.0, 1.49), (1.474, -1.0, 1.996), (1.474, 1.0, 1.996), (0.9837, -1.0, 2.502), (0.9837, 1.0, 2.502), (1.474, -1.0, 2.502), (1.474, 1.0, 2.502), (1.98, -1.0, 1.996), (1.98, 1.0, 1.996), (1.98, -1.0, 2.502), (1.98, 1.0, 2.502), (1.474, -1.0, 2.992), (1.474, 1.0, 2.992), (1.98, -1.0, 2.992), (1.98, 1.0, 2.992), (2.47, -1.0, 2.502), (2.47, 1.0, 2.502), (2.47, -1.0, 2.992), (2.47, 1.0, 2.992), (1.98, -1.0, 3.499), (1.98, 1.0, 3.499), (2.47, -1.0, 3.499), (2.47, 1.0, 3.499), (2.992, -1.0, 2.992), (2.992, 1.0, 2.992), (2.992, -1.0, 3.499), (2.992, 1.0, 3.499), (2.47, -1.0, 3.989), (2.47, 1.0, 3.989), (2.992, -1.0, 3.989), (2.992, 1.0, 3.989)], [], [(0, 1, 3, 2), (2, 3, 7, 6), (5, 4, 8, 9), (4, 5, 1, 0), (2, 6, 4, 0), (7, 3, 1, 5), (10, 11, 9, 8), (4, 6, 10, 8), (9, 11, 17, 16), (6, 7, 11, 10), (13, 12, 14, 15), (7, 5, 12, 13), (11, 7, 13, 15), (5, 9, 14, 12), (16, 17, 19, 18), (14, 9, 16, 18), (18, 19, 25, 24), (11, 15, 19, 17), (21, 20, 22, 23), (14, 18, 22, 20), (15, 14, 20, 21), (19, 15, 21, 23), (24, 25, 27, 26), (19, 23, 27, 25), (22, 18, 24, 26), (22, 26, 30, 28), (29, 28, 30, 31), (31, 30, 36, 37), (27, 23, 29, 31), (23, 22, 28, 29), (32, 33, 35, 34), (27, 31, 35, 33), (26, 27, 33, 32), (30, 26, 32, 34), (37, 36, 38, 39), (30, 34, 38, 36), (35, 31, 37, 39), (35, 39, 43, 41), (40, 41, 43, 42), (38, 42, 46, 44), (38, 34, 40, 42), (34, 35, 41, 40), (45, 44, 46, 47), (39, 38, 44, 45), (43, 39, 45, 47), (43, 47, 51, 49), (48, 49, 51, 50), (50, 51, 57, 56), (42, 43, 49, 48), (46, 42, 48, 50), (53, 52, 54, 55), (46, 50, 54, 52), (47, 46, 52, 53), (51, 47, 53, 55), (56, 57, 59, 58), (51, 55, 59, 57), (54, 50, 56, 58), (54, 58, 62, 60), (61, 60, 62, 63), (58, 59, 63, 62), (59, 55, 61, 63), (55, 54, 60, 61)])
_uv = me_cube_044.uv_layers.new(name='UVMap')
_uv.uv.foreach_set('vector', [0.375, 0.0, 0.625, 0.0, 0.625, 0.25, 0.375, 0.25, 0.375, 0.25, 0.625, 0.25, 0.625, 0.5, 0.375, 0.5, 0.625, 0.75, 0.375, 0.75, 0.375, 0.75, 0.625, 0.75, 0.375, 0.75, 0.625, 0.75, 0.625, 1.0, 0.375, 1.0, 0.125, 0.5, 0.375, 0.5, 0.375, 0.75, 0.125, 0.75, 0.625, 0.5, 0.875, 0.5, 0.875, 0.75, 0.625, 0.75, 0.375, 0.5, 0.625, 0.5, 0.625, 0.75, 0.375, 0.75, 0.375, 0.75, 0.375, 0.5, 0.375, 0.5, 0.375, 0.75, 0.625, 0.75, 0.625, 0.5, 0.625, 0.5, 0.625, 0.75, 0.375, 0.5, 0.625, 0.5, 0.625, 0.5, 0.375, 0.5, 0.625, 0.5, 0.625, 0.75, 0.625, 0.75, 0.625, 0.5, 0.625, 0.5, 0.625, 0.75, 0.625, 0.75, 0.625, 0.5, 0.625, 0.5, 0.625, 0.5, 0.625, 0.5, 0.625, 0.5, 0.625, 0.75, 0.625, 0.75, 0.625, 0.75, 0.625, 0.75, 0.625, 0.75, 0.625, 0.5, 0.625, 0.5, 0.625, 0.75, 0.625, 0.75, 0.625, 0.75, 0.625, 0.75, 0.625, 0.75, 0.625, 0.75, 0.625, 0.5, 0.625, 0.5, 0.625, 0.75, 0.625, 0.5, 0.625, 0.5, 0.625, 0.5, 0.625, 0.5, 0.625, 0.5, 0.625, 0.75, 0.625, 0.75, 0.625, 0.5, 0.625, 0.75, 0.625, 0.75, 0.625, 0.75, 0.625, 0.75, 0.625, 0.5, 0.625, 0.75, 0.625, 0.75, 0.625, 0.5, 0.625, 0.5, 0.625, 0.5, 0.625, 0.5, 0.625, 0.5, 0.625, 0.75, 0.625, 0.5, 0.625, 0.5, 0.625, 0.75, 0.625, 0.5, 0.625, 0.5, 0.625, 0.5, 0.625, 0.5, 0.625, 0.75, 0.625, 0.75, 0.625, 0.75, 0.625, 0.75, 0.625, 0.75, 0.625, 0.75, 0.625, 0.75, 0.625, 0.75, 0.625, 0.5, 0.625, 0.75, 0.625, 0.75, 0.625, 0.5, 0.625, 0.5, 0.625, 0.75, 0.625, 0.75, 0.625, 0.5, 0.625, 0.5, 0.625, 0.5, 0.625, 0.5, 0.625, 0.5, 0.625, 0.5, 0.625, 0.75, 0.625, 0.75, 0.625, 0.5, 0.625, 0.75, 0.625, 0.5, 0.625, 0.5, 0.625, 0.75, 0.625, 0.5, 0.625, 0.5, 0.625, 0.5, 0.625, 0.5, 0.625, 0.75, 0.625, 0.5, 0.625, 0.5, 0.625, 0.75, 0.625, 0.75, 0.625, 0.75, 0.625, 0.75, 0.625, 0.75, 0.625, 0.5, 0.625, 0.75, 0.625, 0.75, 0.625, 0.5, 0.625, 0.75, 0.625, 0.75, 0.625, 0.75, 0.625, 0.75, 0.625, 0.5, 0.625, 0.5, 0.625, 0.5, 0.625, 0.5, 0.625, 0.5, 0.625, 0.5, 0.625, 0.5, 0.625, 0.5, 0.625, 0.75, 0.625, 0.5, 0.625, 0.5, 0.625, 0.75, 0.625, 0.75, 0.625, 0.75, 0.625, 0.75, 0.625, 0.75, 0.625, 0.75, 0.625, 0.75, 0.625, 0.75, 0.625, 0.75, 0.625, 0.75, 0.625, 0.5, 0.625, 0.5, 0.625, 0.75, 0.625, 0.5, 0.625, 0.75, 0.625, 0.75, 0.625, 0.5, 0.625, 0.5, 0.625, 0.75, 0.625, 0.75, 0.625, 0.5, 0.625, 0.5, 0.625, 0.5, 0.625, 0.5, 0.625, 0.5, 0.625, 0.5, 0.625, 0.5, 0.625, 0.5, 0.625, 0.5, 0.625, 0.75, 0.625, 0.5, 0.625, 0.5, 0.625, 0.75, 0.625, 0.75, 0.625, 0.5, 0.625, 0.5, 0.625, 0.75, 0.625, 0.75, 0.625, 0.5, 0.625, 0.5, 0.625, 0.75, 0.625, 0.75, 0.625, 0.75, 0.625, 0.75, 0.625, 0.75, 0.625, 0.5, 0.625, 0.75, 0.625, 0.75, 0.625, 0.5, 0.625, 0.75, 0.625, 0.75, 0.625, 0.75, 0.625, 0.75, 0.625, 0.5, 0.625, 0.75, 0.625, 0.75, 0.625, 0.5, 0.625, 0.5, 0.625, 0.5, 0.625, 0.5, 0.625, 0.5, 0.625, 0.75, 0.625, 0.5, 0.625, 0.5, 0.625, 0.75, 0.625, 0.5, 0.625, 0.5, 0.625, 0.5, 0.625, 0.5, 0.625, 0.75, 0.625, 0.75, 0.625, 0.75, 0.625, 0.75, 0.625, 0.75, 0.625, 0.75, 0.625, 0.75, 0.625, 0.75, 0.625, 0.5, 0.625, 0.75, 0.625, 0.75, 0.625, 0.5, 0.625, 0.75, 0.625, 0.5, 0.625, 0.5, 0.625, 0.75, 0.625, 0.5, 0.625, 0.5, 0.625, 0.5, 0.625, 0.5, 0.625, 0.5, 0.625, 0.75, 0.625, 0.75, 0.625, 0.5])
me_cube_044.update()
me_cube_046 = bpy.data.meshes.new('Cube.046')
me_cube_046.from_pydata([(-1.0, -1.0, -0.00382), (-1.0, -1.0, 0.5101), (-1.0, 1.0, -0.00382), (-1.0, 1.0, 0.5101), (-0.5678, -1.0, -0.00382), (-0.5678, -1.0, 0.5101), (-0.5678, 1.0, -0.00382), (-0.5678, 1.0, 0.5101), (-0.02884, -1.0, -0.00382), (-0.02884, -1.0, 0.5101), (-0.02884, 1.0, -0.00382), (-0.02884, 1.0, 0.5101), (-0.5678, -1.0, 1.0), (-0.5678, 1.0, 1.0), (-0.02884, -1.0, 1.0), (-0.02884, 1.0, 1.0), (0.4611, -1.0, 0.5101), (0.4611, 1.0, 0.5101), (0.4611, -1.0, 1.0), (0.4611, 1.0, 1.0), (-0.02884, -1.0, 1.49), (-0.02884, 1.0, 1.49), (0.4611, -1.0, 1.49), (0.4611, 1.0, 1.49), (0.9837, -1.0, 1.0), (0.9837, 1.0, 1.0), (0.9837, -1.0, 1.49), (0.9837, 1.0, 1.49), (0.4611, -1.0, 1.996), (0.4611, 1.0, 1.996), (0.9837, -1.0, 1.996), (0.9837, 1.0, 1.996), (1.474, -1.0, 1.49), (1.474, 1.0, 1.49), (1.474, -1.0, 1.996), (1.474, 1.0, 1.996), (0.9837, -1.0, 2.502), (0.9837, 1.0, 2.502), (1.474, -1.0, 2.502), (1.474, 1.0, 2.502), (1.98, -1.0, 1.996), (1.98, 1.0, 1.996), (1.98, -1.0, 2.502), (1.98, 1.0, 2.502), (1.474, -1.0, 2.992), (1.474, 1.0, 2.992), (1.98, -1.0, 2.992), (1.98, 1.0, 2.992)], [], [(0, 1, 3, 2), (2, 3, 7, 6), (5, 4, 8, 9), (4, 5, 1, 0), (2, 6, 4, 0), (7, 3, 1, 5), (10, 11, 9, 8), (4, 6, 10, 8), (9, 11, 17, 16), (6, 7, 11, 10), (13, 12, 14, 15), (7, 5, 12, 13), (11, 7, 13, 15), (5, 9, 14, 12), (16, 17, 19, 18), (14, 9, 16, 18), (18, 19, 25, 24), (11, 15, 19, 17), (21, 20, 22, 23), (14, 18, 22, 20), (15, 14, 20, 21), (19, 15, 21, 23), (24, 25, 27, 26), (19, 23, 27, 25), (22, 18, 24, 26), (22, 26, 30, 28), (29, 28, 30, 31), (31, 30, 36, 37), (27, 23, 29, 31), (23, 22, 28, 29), (32, 33, 35, 34), (27, 31, 35, 33), (26, 27, 33, 32), (30, 26, 32, 34), (37, 36, 38, 39), (30, 34, 38, 36), (35, 31, 37, 39), (35, 39, 43, 41), (40, 41, 43, 42), (38, 42, 46, 44), (38, 34, 40, 42), (34, 35, 41, 40), (45, 44, 46, 47), (39, 38, 44, 45), (43, 39, 45, 47)])
_uv = me_cube_046.uv_layers.new(name='UVMap')
_uv.uv.foreach_set('vector', [0.375, 0.0, 0.625, 0.0, 0.625, 0.25, 0.375, 0.25, 0.375, 0.25, 0.625, 0.25, 0.625, 0.5, 0.375, 0.5, 0.625, 0.75, 0.375, 0.75, 0.375, 0.75, 0.625, 0.75, 0.375, 0.75, 0.625, 0.75, 0.625, 1.0, 0.375, 1.0, 0.125, 0.5, 0.375, 0.5, 0.375, 0.75, 0.125, 0.75, 0.625, 0.5, 0.875, 0.5, 0.875, 0.75, 0.625, 0.75, 0.375, 0.5, 0.625, 0.5, 0.625, 0.75, 0.375, 0.75, 0.375, 0.75, 0.375, 0.5, 0.375, 0.5, 0.375, 0.75, 0.625, 0.75, 0.625, 0.5, 0.625, 0.5, 0.625, 0.75, 0.375, 0.5, 0.625, 0.5, 0.625, 0.5, 0.375, 0.5, 0.625, 0.5, 0.625, 0.75, 0.625, 0.75, 0.625, 0.5, 0.625, 0.5, 0.625, 0.75, 0.625, 0.75, 0.625, 0.5, 0.625, 0.5, 0.625, 0.5, 0.625, 0.5, 0.625, 0.5, 0.625, 0.75, 0.625, 0.75, 0.625, 0.75, 0.625, 0.75, 0.625, 0.75, 0.625, 0.5, 0.625, 0.5, 0.625, 0.75, 0.625, 0.75, 0.625, 0.75, 0.625, 0.75, 0.625, 0.75, 0.625, 0.75, 0.625, 0.5, 0.625, 0.5, 0.625, 0.75, 0.625, 0.5, 0.625, 0.5, 0.625, 0.5, 0.625, 0.5, 0.625, 0.5, 0.625, 0.75, 0.625, 0.75, 0.625, 0.5, 0.625, 0.75, 0.625, 0.75, 0.625, 0.75, 0.625, 0.75, 0.625, 0.5, 0.625, 0.75, 0.625, 0.75, 0.625, 0.5, 0.625, 0.5, 0.625, 0.5, 0.625, 0.5, 0.625, 0.5, 0.625, 0.75, 0.625, 0.5, 0.625, 0.5, 0.625, 0.75, 0.625, 0.5, 0.625, 0.5, 0.625, 0.5, 0.625, 0.5, 0.625, 0.75, 0.625, 0.75, 0.625, 0.75, 0.625, 0.75, 0.625, 0.75, 0.625, 0.75, 0.625, 0.75, 0.625, 0.75, 0.625, 0.5, 0.625, 0.75, 0.625, 0.75, 0.625, 0.5, 0.625, 0.5, 0.625, 0.75, 0.625, 0.75, 0.625, 0.5, 0.625, 0.5, 0.625, 0.5, 0.625, 0.5, 0.625, 0.5, 0.625, 0.5, 0.625, 0.75, 0.625, 0.75, 0.625, 0.5, 0.625, 0.75, 0.625, 0.5, 0.625, 0.5, 0.625, 0.75, 0.625, 0.5, 0.625, 0.5, 0.625, 0.5, 0.625, 0.5, 0.625, 0.75, 0.625, 0.5, 0.625, 0.5, 0.625, 0.75, 0.625, 0.75, 0.625, 0.75, 0.625, 0.75, 0.625, 0.75, 0.625, 0.5, 0.625, 0.75, 0.625, 0.75, 0.625, 0.5, 0.625, 0.75, 0.625, 0.75, 0.625, 0.75, 0.625, 0.75, 0.625, 0.5, 0.625, 0.5, 0.625, 0.5, 0.625, 0.5, 0.625, 0.5, 0.625, 0.5, 0.625, 0.5, 0.625, 0.5, 0.625, 0.75, 0.625, 0.5, 0.625, 0.5, 0.625, 0.75, 0.625, 0.75, 0.625, 0.75, 0.625, 0.75, 0.625, 0.75, 0.625, 0.75, 0.625, 0.75, 0.625, 0.75, 0.625, 0.75, 0.625, 0.75, 0.625, 0.5, 0.625, 0.5, 0.625, 0.75, 0.625, 0.5, 0.625, 0.75, 0.625, 0.75, 0.625, 0.5, 0.625, 0.5, 0.625, 0.75, 0.625, 0.75, 0.625, 0.5, 0.625, 0.5, 0.625, 0.5, 0.625, 0.5, 0.625, 0.5])
me_cube_046.update()
me_cube_047 = bpy.data.meshes.new('Cube.047')
me_cube_047.from_pydata([(-1.0, -1.0, -0.00382), (-1.0, -1.0, 0.5101), (-1.0, 1.0, -0.00382), (-1.0, 1.0, 0.5101), (-0.5678, -1.0, -0.00382), (-0.5678, -1.0, 0.5101), (-0.5678, 1.0, -0.00382), (-0.5678, 1.0, 0.5101), (-0.02884, -1.0, -0.00382), (-0.02884, -1.0, 0.5101), (-0.02884, 1.0, -0.00382), (-0.02884, 1.0, 0.5101), (-0.5678, -1.0, 1.0), (-0.5678, 1.0, 1.0), (-0.02884, -1.0, 1.0), (-0.02884, 1.0, 1.0), (0.4611, -1.0, 0.5101), (0.4611, 1.0, 0.5101), (0.4611, -1.0, 1.0), (0.4611, 1.0, 1.0), (-0.02884, -1.0, 1.49), (-0.02884, 1.0, 1.49), (0.4611, -1.0, 1.49), (0.4611, 1.0, 1.49), (0.9837, -1.0, 1.0), (0.9837, 1.0, 1.0), (0.9837, -1.0, 1.49), (0.9837, 1.0, 1.49), (0.4611, -1.0, 1.996), (0.4611, 1.0, 1.996), (0.9837, -1.0, 1.996), (0.9837, 1.0, 1.996), (1.474, -1.0, 1.49), (1.474, 1.0, 1.49), (1.474, -1.0, 1.996), (1.474, 1.0, 1.996), (0.9837, -1.0, 2.502), (0.9837, 1.0, 2.502), (1.474, -1.0, 2.502), (1.474, 1.0, 2.502), (1.98, -1.0, 1.996), (1.98, 1.0, 1.996), (1.98, -1.0, 2.502), (1.98, 1.0, 2.502), (1.474, -1.0, 2.992), (1.474, 1.0, 2.992), (1.98, -1.0, 2.992), (1.98, 1.0, 2.992), (2.47, -1.0, 2.502), (2.47, 1.0, 2.502), (2.47, -1.0, 2.992), (2.47, 1.0, 2.992), (1.98, -1.0, 3.499), (1.98, 1.0, 3.499), (2.47, -1.0, 3.499), (2.47, 1.0, 3.499), (2.992, -1.0, 2.992), (2.992, 1.0, 2.992), (2.992, -1.0, 3.499), (2.992, 1.0, 3.499), (2.47, -1.0, 3.989), (2.47, 1.0, 3.989), (2.992, -1.0, 3.989), (2.992, 1.0, 3.989)], [], [(0, 1, 3, 2), (2, 3, 7, 6), (5, 4, 8, 9), (4, 5, 1, 0), (2, 6, 4, 0), (7, 3, 1, 5), (10, 11, 9, 8), (4, 6, 10, 8), (9, 11, 17, 16), (6, 7, 11, 10), (13, 12, 14, 15), (7, 5, 12, 13), (11, 7, 13, 15), (5, 9, 14, 12), (16, 17, 19, 18), (14, 9, 16, 18), (18, 19, 25, 24), (11, 15, 19, 17), (21, 20, 22, 23), (14, 18, 22, 20), (15, 14, 20, 21), (19, 15, 21, 23), (24, 25, 27, 26), (19, 23, 27, 25), (22, 18, 24, 26), (22, 26, 30, 28), (29, 28, 30, 31), (31, 30, 36, 37), (27, 23, 29, 31), (23, 22, 28, 29), (32, 33, 35, 34), (27, 31, 35, 33), (26, 27, 33, 32), (30, 26, 32, 34), (37, 36, 38, 39), (30, 34, 38, 36), (35, 31, 37, 39), (35, 39, 43, 41), (40, 41, 43, 42), (38, 42, 46, 44), (38, 34, 40, 42), (34, 35, 41, 40), (45, 44, 46, 47), (39, 38, 44, 45), (43, 39, 45, 47), (43, 47, 51, 49), (48, 49, 51, 50), (50, 51, 57, 56), (42, 43, 49, 48), (46, 42, 48, 50), (53, 52, 54, 55), (46, 50, 54, 52), (47, 46, 52, 53), (51, 47, 53, 55), (56, 57, 59, 58), (51, 55, 59, 57), (54, 50, 56, 58), (54, 58, 62, 60), (61, 60, 62, 63), (58, 59, 63, 62), (59, 55, 61, 63), (55, 54, 60, 61)])
_uv = me_cube_047.uv_layers.new(name='UVMap')
_uv.uv.foreach_set('vector', [0.375, 0.0, 0.625, 0.0, 0.625, 0.25, 0.375, 0.25, 0.375, 0.25, 0.625, 0.25, 0.625, 0.5, 0.375, 0.5, 0.625, 0.75, 0.375, 0.75, 0.375, 0.75, 0.625, 0.75, 0.375, 0.75, 0.625, 0.75, 0.625, 1.0, 0.375, 1.0, 0.125, 0.5, 0.375, 0.5, 0.375, 0.75, 0.125, 0.75, 0.625, 0.5, 0.875, 0.5, 0.875, 0.75, 0.625, 0.75, 0.375, 0.5, 0.625, 0.5, 0.625, 0.75, 0.375, 0.75, 0.375, 0.75, 0.375, 0.5, 0.375, 0.5, 0.375, 0.75, 0.625, 0.75, 0.625, 0.5, 0.625, 0.5, 0.625, 0.75, 0.375, 0.5, 0.625, 0.5, 0.625, 0.5, 0.375, 0.5, 0.625, 0.5, 0.625, 0.75, 0.625, 0.75, 0.625, 0.5, 0.625, 0.5, 0.625, 0.75, 0.625, 0.75, 0.625, 0.5, 0.625, 0.5, 0.625, 0.5, 0.625, 0.5, 0.625, 0.5, 0.625, 0.75, 0.625, 0.75, 0.625, 0.75, 0.625, 0.75, 0.625, 0.75, 0.625, 0.5, 0.625, 0.5, 0.625, 0.75, 0.625, 0.75, 0.625, 0.75, 0.625, 0.75, 0.625, 0.75, 0.625, 0.75, 0.625, 0.5, 0.625, 0.5, 0.625, 0.75, 0.625, 0.5, 0.625, 0.5, 0.625, 0.5, 0.625, 0.5, 0.625, 0.5, 0.625, 0.75, 0.625, 0.75, 0.625, 0.5, 0.625, 0.75, 0.625, 0.75, 0.625, 0.75, 0.625, 0.75, 0.625, 0.5, 0.625, 0.75, 0.625, 0.75, 0.625, 0.5, 0.625, 0.5, 0.625, 0.5, 0.625, 0.5, 0.625, 0.5, 0.625, 0.75, 0.625, 0.5, 0.625, 0.5, 0.625, 0.75, 0.625, 0.5, 0.625, 0.5, 0.625, 0.5, 0.625, 0.5, 0.625, 0.75, 0.625, 0.75, 0.625, 0.75, 0.625, 0.75, 0.625, 0.75, 0.625, 0.75, 0.625, 0.75, 0.625, 0.75, 0.625, 0.5, 0.625, 0.75, 0.625, 0.75, 0.625, 0.5, 0.625, 0.5, 0.625, 0.75, 0.625, 0.75, 0.625, 0.5, 0.625, 0.5, 0.625, 0.5, 0.625, 0.5, 0.625, 0.5, 0.625, 0.5, 0.625, 0.75, 0.625, 0.75, 0.625, 0.5, 0.625, 0.75, 0.625, 0.5, 0.625, 0.5, 0.625, 0.75, 0.625, 0.5, 0.625, 0.5, 0.625, 0.5, 0.625, 0.5, 0.625, 0.75, 0.625, 0.5, 0.625, 0.5, 0.625, 0.75, 0.625, 0.75, 0.625, 0.75, 0.625, 0.75, 0.625, 0.75, 0.625, 0.5, 0.625, 0.75, 0.625, 0.75, 0.625, 0.5, 0.625, 0.75, 0.625, 0.75, 0.625, 0.75, 0.625, 0.75, 0.625, 0.5, 0.625, 0.5, 0.625, 0.5, 0.625, 0.5, 0.625, 0.5, 0.625, 0.5, 0.625, 0.5, 0.625, 0.5, 0.625, 0.75, 0.625, 0.5, 0.625, 0.5, 0.625, 0.75, 0.625, 0.75, 0.625, 0.75, 0.625, 0.75, 0.625, 0.75, 0.625, 0.75, 0.625, 0.75, 0.625, 0.75, 0.625, 0.75, 0.625, 0.75, 0.625, 0.5, 0.625, 0.5, 0.625, 0.75, 0.625, 0.5, 0.625, 0.75, 0.625, 0.75, 0.625, 0.5, 0.625, 0.5, 0.625, 0.75, 0.625, 0.75, 0.625, 0.5, 0.625, 0.5, 0.625, 0.5, 0.625, 0.5, 0.625, 0.5, 0.625, 0.5, 0.625, 0.5, 0.625, 0.5, 0.625, 0.5, 0.625, 0.75, 0.625, 0.5, 0.625, 0.5, 0.625, 0.75, 0.625, 0.75, 0.625, 0.5, 0.625, 0.5, 0.625, 0.75, 0.625, 0.75, 0.625, 0.5, 0.625, 0.5, 0.625, 0.75, 0.625, 0.75, 0.625, 0.75, 0.625, 0.75, 0.625, 0.75, 0.625, 0.5, 0.625, 0.75, 0.625, 0.75, 0.625, 0.5, 0.625, 0.75, 0.625, 0.75, 0.625, 0.75, 0.625, 0.75, 0.625, 0.5, 0.625, 0.75, 0.625, 0.75, 0.625, 0.5, 0.625, 0.5, 0.625, 0.5, 0.625, 0.5, 0.625, 0.5, 0.625, 0.75, 0.625, 0.5, 0.625, 0.5, 0.625, 0.75, 0.625, 0.5, 0.625, 0.5, 0.625, 0.5, 0.625, 0.5, 0.625, 0.75, 0.625, 0.75, 0.625, 0.75, 0.625, 0.75, 0.625, 0.75, 0.625, 0.75, 0.625, 0.75, 0.625, 0.75, 0.625, 0.5, 0.625, 0.75, 0.625, 0.75, 0.625, 0.5, 0.625, 0.75, 0.625, 0.5, 0.625, 0.5, 0.625, 0.75, 0.625, 0.5, 0.625, 0.5, 0.625, 0.5, 0.625, 0.5, 0.625, 0.5, 0.625, 0.75, 0.625, 0.75, 0.625, 0.5])
me_cube_047.update()
me_cube_053 = bpy.data.meshes.new('Cube.053')
me_cube_053.from_pydata([(-1.0, -1.0, -1.0), (-1.0, -1.0, 1.0), (-1.0, 1.0, -1.0), (-1.0, 1.0, 1.0), (-0.2738, -1.0, -1.0), (-0.2738, -1.0, 1.0), (-0.2738, 1.0, -1.0), (-0.2738, 1.0, 1.0)], [], [(0, 1, 3, 2), (2, 3, 7, 6), (6, 7, 5, 4), (4, 5, 1, 0), (2, 6, 4, 0), (7, 3, 1, 5)])
_uv = me_cube_053.uv_layers.new(name='UVMap')
_uv.uv.foreach_set('vector', [0.375, 0.0, 0.625, 0.0, 0.625, 0.25, 0.375, 0.25, 0.375, 0.25, 0.625, 0.25, 0.625, 0.5, 0.375, 0.5, 0.375, 0.5, 0.625, 0.5, 0.625, 0.75, 0.375, 0.75, 0.375, 0.75, 0.625, 0.75, 0.625, 1.0, 0.375, 1.0, 0.125, 0.5, 0.375, 0.5, 0.375, 0.75, 0.125, 0.75, 0.625, 0.5, 0.875, 0.5, 0.875, 0.75, 0.625, 0.75])
me_cube_053.update()

# ---- objects
ob_cube = bpy.data.objects.new('Cube', me_cube)
ob_light = bpy.data.objects.new('Light', light_light)
ob_camera = bpy.data.objects.new('Camera', cam_camera)
ob_cube_001 = bpy.data.objects.new('Cube.001', me_cube_001)
ob_cube_002 = bpy.data.objects.new('Cube.002', me_cube_002)
ob_cube_003 = bpy.data.objects.new('Cube.003', me_cube_003)
ob_cube_004 = bpy.data.objects.new('Cube.004', me_cube_004)
ob_cube_005 = bpy.data.objects.new('Cube.005', me_cube_005)
ob_cube_006 = bpy.data.objects.new('Cube.006', me_cube_006)
ob_cube_007 = bpy.data.objects.new('Cube.007', me_cube_007)
ob_cube_008 = bpy.data.objects.new('Cube.008', me_cube_008)
ob_cube_009 = bpy.data.objects.new('Cube.009', me_cube_009)
ob_cube_010 = bpy.data.objects.new('Cube.010', me_cube_010)
ob_cube_011 = bpy.data.objects.new('Cube.011', me_cube_011)
ob_cube_012 = bpy.data.objects.new('Cube.012', me_cube_012)
ob_cube_013 = bpy.data.objects.new('Cube.013', me_cube_013)
ob_cube_014 = bpy.data.objects.new('Cube.014', me_cube_014)
ob_cube_015 = bpy.data.objects.new('Cube.015', me_cube_015)
ob_cube_016 = bpy.data.objects.new('Cube.016', me_cube_016)
ob_cube_017 = bpy.data.objects.new('Cube.017', me_cube_017)
ob_cube_018 = bpy.data.objects.new('Cube.018', me_cube_018)
ob_cube_019 = bpy.data.objects.new('Cube.019', me_cube_019)
ob_cube_020 = bpy.data.objects.new('Cube.020', me_cube_020)
ob_cube_021 = bpy.data.objects.new('Cube.021', me_cube_021)
ob_cube_022 = bpy.data.objects.new('Cube.022', me_cube_022)
ob_cube_023 = bpy.data.objects.new('Cube.023', me_cube_023)
ob_cube_024 = bpy.data.objects.new('Cube.024', me_cube_024)
ob_cube_025 = bpy.data.objects.new('Cube.025', me_cube_025)
ob_cube_026 = bpy.data.objects.new('Cube.026', me_cube_026)
ob_cube_027 = bpy.data.objects.new('Cube.027', me_cube_027)
ob_cube_028 = bpy.data.objects.new('Cube.028', me_cube_028)
ob_cube_029 = bpy.data.objects.new('Cube.029', me_cube_029)
ob_cube_030 = bpy.data.objects.new('Cube.030', me_cube_030)
ob_cube_031 = bpy.data.objects.new('Cube.031', me_cube_031)
ob_cube_032 = bpy.data.objects.new('Cube.032', me_cube_032)
ob_cube_033 = bpy.data.objects.new('Cube.033', me_cube_033)
ob_cube_034 = bpy.data.objects.new('Cube.034', me_cube_034)
ob_cube_035 = bpy.data.objects.new('Cube.035', me_cube_035)
ob_cube_036 = bpy.data.objects.new('Cube.036', me_cube_036)
ob_cube_037 = bpy.data.objects.new('Cube.037', me_cube_037)
ob_cube_038 = bpy.data.objects.new('Cube.038', me_cube_038)
ob_cube_039 = bpy.data.objects.new('Cube.039', me_cube_039)
ob_cube_040 = bpy.data.objects.new('Cube.040', me_cube_040)
ob_cube_041 = bpy.data.objects.new('Cube.041', me_cube_076)
ob_cube_042 = bpy.data.objects.new('Cube.042', me_cube_042)
ob_cube_043 = bpy.data.objects.new('Cube.043', me_cube_043)
ob_cube_044 = bpy.data.objects.new('Cube.044', me_cube_069)
ob_cube_045 = bpy.data.objects.new('Cube.045', me_cube_070)
ob_cube_046 = bpy.data.objects.new('Cube.046', me_cube_071)
ob_cube_047 = bpy.data.objects.new('Cube.047', me_cube_072)
ob_cube_048 = bpy.data.objects.new('Cube.048', me_cube_073)
ob_cube_049 = bpy.data.objects.new('Cube.049', me_cube_049)
ob_cube_050 = bpy.data.objects.new('Cube.050', me_cube_050)
ob_cube_051 = bpy.data.objects.new('Cube.051', me_cube_051)
ob_cube_052 = bpy.data.objects.new('Cube.052', me_cube_052)
ob_cube_054 = bpy.data.objects.new('Cube.054', me_cube_054)
ob_cube_055 = bpy.data.objects.new('Cube.055', me_cube_055)
ob_cube_056 = bpy.data.objects.new('Cube.056', me_cube_074)
ob_cube_057 = bpy.data.objects.new('Cube.057', me_cube_057)
ob_cube_058 = bpy.data.objects.new('Cube.058', me_cube_058)
ob_cube_059 = bpy.data.objects.new('Cube.059', me_cube_059)
ob_cube_060 = bpy.data.objects.new('Cube.060', me_cube_060)
ob_cube_061 = bpy.data.objects.new('Cube.061', me_cube_061)
ob_cube_062 = bpy.data.objects.new('Cube.062', me_cube_062)
ob_cube_063 = bpy.data.objects.new('Cube.063', me_cube_063)
ob_cube_064 = bpy.data.objects.new('Cube.064', me_cube_064)
ob_cube_066 = bpy.data.objects.new('Cube.066', me_cube_066)
ob_cube_067 = bpy.data.objects.new('Cube.067', me_cube_082)
ob_cube_069 = bpy.data.objects.new('Cube.069', me_cube_079)
ob_cube_070 = bpy.data.objects.new('Cube.070', me_cube_080)
ob_cube_071 = bpy.data.objects.new('Cube.071', me_cube_081)
ob_cube_073 = bpy.data.objects.new('Cube.073', me_cube_048)
ob_cube_053 = bpy.data.objects.new('Cube.053', me_cube_083)
ob_cube_065 = bpy.data.objects.new('Cube.065', me_cube_044)
ob_cube_068 = bpy.data.objects.new('Cube.068', me_cube_046)
ob_cube_072 = bpy.data.objects.new('Cube.072', me_cube_047)
ob_cube_074 = bpy.data.objects.new('Cube.074', me_cube_053)

# ---- transforms, parenting, visibility, modifiers, constraints
ob_cube.location = (0.0, 0.0, 0.0)
ob_cube.lock_rotations_4d = False
ob_cube.empty_display_type = 'ARROWS'
ob_cube.lineart.crease_threshold = 0.0
ob_light.location = (-1.92, 0.008745, 10.74)
ob_light.rotation_euler = (0.6503, 0.05522, 1.866)
ob_light.scale = (0.3943, 0.6801, 0.8294)
ob_light.lock_rotations_4d = False
ob_light.empty_display_type = 'ARROWS'
ob_light.color = (0.0, 0.0, 0.0, 0.0)
ob_light.lineart.crease_threshold = 0.0
ob_camera.location = (12.1, -17.06, 8.228)
ob_camera.rotation_euler = (1.109, -0.0, 0.8149)
ob_camera.scale = (1.114, 3.498, 1.828)
ob_camera.lock_rotations_4d = False
ob_camera.empty_display_type = 'ARROWS'
ob_camera.color = (0.0, 0.0, 0.0, 0.0)
ob_camera.display_type = 'WIRE'
ob_camera.lineart.crease_threshold = 0.0
ob_cube_001.location = (-9.714, 13.85, 2.935)
ob_cube_001.scale = (0.2297, 0.2297, 2.887)
ob_cube_002.location = (-3.991, 12.96, 2.935)
ob_cube_002.rotation_euler = (0.0, -0.0, -0.1223)
ob_cube_002.scale = (0.2297, 0.2297, 2.887)
ob_cube_003.location = (4.8, 11.78, 2.935)
ob_cube_003.scale = (0.2297, 0.2297, 2.887)
ob_cube_004.location = (-0.9742, 12.59, 2.935)
ob_cube_004.scale = (0.2297, 0.2297, 2.887)
ob_cube_005.location = (4.791, 7.98, 2.935)
ob_cube_005.scale = (0.2297, 0.2297, 2.887)
ob_cube_006.location = (4.791, 3.999, 2.935)
ob_cube_006.scale = (0.2297, 0.2297, 2.887)
ob_cube_007.location = (4.825, -0.01718, 2.935)
ob_cube_007.scale = (0.2297, 0.2297, 2.887)
ob_cube_008.location = (4.825, -4.011, 2.935)
ob_cube_008.scale = (0.2297, 0.2297, 2.887)
ob_cube_009.location = (4.819, -7.969, 2.935)
ob_cube_009.scale = (0.2297, 0.2297, 2.887)
ob_cube_010.location = (4.791, -12.02, 2.935)
ob_cube_010.scale = (0.2297, 0.2297, 2.887)
ob_cube_011.location = (4.825, -15.92, 2.935)
ob_cube_011.scale = (0.2297, 0.2297, 2.887)
ob_cube_012.location = (-0.9044, -17.74, 2.935)
ob_cube_012.rotation_euler = (0.0, -0.0, 0.313)
ob_cube_012.scale = (0.2297, 0.2297, 2.887)
ob_cube_013.location = (-4.006, -18.77, 2.935)
ob_cube_013.rotation_euler = (0.0, -0.0, 0.3232)
ob_cube_013.scale = (0.2297, 0.2297, 2.887)
ob_cube_014.location = (-9.718, -20.77, 2.935)
ob_cube_014.scale = (0.2297, 0.2297, 2.887)
ob_cube_015.location = (-9.718, -15.75, 2.935)
ob_cube_015.scale = (0.2297, 0.2297, 2.887)
ob_cube_016.location = (-0.9136, -3.959, 2.935)
ob_cube_016.scale = (0.2297, 0.2297, 2.887)
ob_cube_017.location = (-9.719, -12.02, 2.935)
ob_cube_017.scale = (0.2297, 0.2297, 2.887)
ob_cube_018.location = (-4.006, -12.01, 2.978)
ob_cube_018.scale = (0.2297, 0.2297, 2.887)
ob_cube_019.location = (-4.006, -15.75, 2.935)
ob_cube_019.scale = (0.2297, 0.2297, 2.887)
ob_cube_020.location = (-0.9052, -15.78, 2.935)
ob_cube_020.scale = (0.2297, 0.2297, 2.887)
ob_cube_021.location = (-0.8984, -12.02, 2.935)
ob_cube_021.scale = (0.2297, 0.2297, 2.887)
ob_cube_022.location = (-0.912, -7.969, 2.935)
ob_cube_022.scale = (0.2297, 0.2297, 2.887)
ob_cube_023.location = (-0.9052, -0.01718, 2.935)
ob_cube_023.scale = (0.2297, 0.2297, 2.887)
ob_cube_024.location = (-0.939, 3.999, 2.935)
ob_cube_024.scale = (0.2297, 0.2297, 2.887)
ob_cube_025.location = (-0.939, 7.98, 2.935)
ob_cube_025.scale = (0.2297, 0.2297, 2.887)
ob_cube_026.location = (-3.987, 10.52, 2.935)
ob_cube_026.scale = (0.2297, 0.2297, 2.887)
ob_cube_027.location = (-3.987, 7.958, 2.935)
ob_cube_027.scale = (0.2297, 0.2297, 2.887)
ob_cube_028.location = (-9.716, 7.958, 2.935)
ob_cube_028.scale = (0.2297, 0.2297, 2.887)
ob_cube_029.location = (-9.716, 10.52, 2.935)
ob_cube_029.scale = (0.2297, 0.2297, 2.887)
ob_cube_030.location = (-3.987, 3.976, 2.935)
ob_cube_030.scale = (0.2297, 0.2297, 2.887)
ob_cube_031.location = (-9.707, 3.976, 2.935)
ob_cube_031.scale = (0.2297, 0.2297, 2.887)
ob_cube_032.location = (-3.987, -0.006409, 2.935)
ob_cube_032.scale = (0.2297, 0.2297, 2.887)
ob_cube_033.location = (-3.987, -3.948, 2.935)
ob_cube_033.scale = (0.2297, 0.2297, 2.887)
ob_cube_034.location = (-3.987, -7.971, 2.935)
ob_cube_034.scale = (0.2297, 0.2297, 2.887)
ob_cube_035.location = (-9.714, -7.971, 2.935)
ob_cube_035.scale = (0.2297, 0.2297, 2.887)
ob_cube_036.location = (-9.716, -3.948, 2.935)
ob_cube_036.scale = (0.2297, 0.2297, 2.887)
ob_cube_037.location = (-9.716, -0.006409, 2.935)
ob_cube_037.scale = (0.2297, 0.2297, 2.887)
ob_cube_038.location = (-6.836, 13.46, 2.893)
ob_cube_038.rotation_euler = (0.0, -0.0, -0.1383)
ob_cube_038.scale = (2.812, 0.113, 2.751)
ob_cube_039.location = (-1.152, 12.68, 2.903)
ob_cube_039.rotation_euler = (0.0, -0.0, -0.1383)
ob_cube_039.scale = (2.812, 0.113, 2.751)
ob_cube_040.location = (1.963, 12.24, 2.893)
ob_cube_040.rotation_euler = (0.0, -0.0, -0.1383)
ob_cube_040.scale = (2.812, 0.113, 2.751)
ob_cube_041.location = (-6.953, -2.145, 2.869)
ob_cube_041.rotation_euler = (0.0, -0.0, -3.14)
ob_cube_041.scale = (2.92, 0.1137, 2.751)
ob_cube_042.location = (4.898, 5.925, 2.877)
ob_cube_042.rotation_euler = (0.0, -0.0, -1.571)
ob_cube_042.scale = (2.812, 0.113, 2.751)
ob_cube_043.location = (4.898, 5.141, 2.853)
ob_cube_043.rotation_euler = (0.0, -0.0, -1.571)
ob_cube_043.scale = (2.812, 0.113, 2.751)
ob_cube_044.location = (-0.9134, -6.738, 2.885)
ob_cube_044.rotation_euler = (0.0, -0.0, -1.569)
ob_cube_044.scale = (2.688, 0.1137, 2.751)
ob_cube_045.location = (2.697, 8.943, 2.842)
ob_cube_045.rotation_euler = (0.0, -0.0, -1.571)
ob_cube_045.scale = (2.812, 0.113, 2.751)
ob_cube_046.location = (-3.991, 8.943, 2.865)
ob_cube_046.rotation_euler = (0.0, -0.0, -1.571)
ob_cube_046.scale = (2.812, 0.113, 2.751)
ob_cube_047.location = (-2.834, 6.855, 2.87)
ob_cube_047.rotation_euler = (0.0, -0.0, -1.571)
ob_cube_047.scale = (2.812, 0.113, 2.751)
ob_cube_048.location = (-5.007, 9.649, 2.883)
ob_cube_048.rotation_euler = (0.0, -0.0, -3.148)
ob_cube_048.scale = (2.812, 0.113, 2.751)
ob_cube_049.location = (4.898, -17.98, 2.871)
ob_cube_049.rotation_euler = (0.0, -0.0, -1.571)
ob_cube_049.scale = (2.812, 0.113, 2.751)
ob_cube_050.location = (-6.836, -19.84, 2.893)
ob_cube_050.rotation_euler = (0.0, -0.0, 0.3228)
ob_cube_050.scale = (2.973, 0.1137, 2.751)
ob_cube_051.location = (1.95, -16.91, 2.893)
ob_cube_051.rotation_euler = (0.0, -0.0, 0.3228)
ob_cube_051.scale = (2.973, 0.1137, 2.751)
ob_cube_052.location = (-9.814, -17.64, 2.876)
ob_cube_052.rotation_euler = (0.0, -0.0, 1.571)
ob_cube_052.scale = (3.232, 0.1137, 2.751)
ob_cube_054.location = (-6.949, -9.312, 2.893)
ob_cube_054.rotation_euler = (0.0, -0.0, 0.0004147)
ob_cube_054.scale = (2.974, 0.1137, 2.751)
ob_cube_055.location = (-3.989, 1.333, 2.889)
ob_cube_055.rotation_euler = (0.0, -0.0, -1.569)
ob_cube_055.scale = (2.688, 0.1137, 2.751)
ob_cube_056.location = (-3.991, 7.955, 2.923)
ob_cube_056.rotation_euler = (0.0, -0.0, -3.148)
ob_cube_056.scale = (2.812, 0.113, 2.751)
ob_cube_057.location = (-9.803, 5.926, 2.874)
ob_cube_057.rotation_euler = (0.0, -0.0, -1.569)
ob_cube_057.scale = (2.043, 0.1137, 2.751)
ob_cube_058.location = (-9.803, 10.86, 2.869)
ob_cube_058.rotation_euler = (0.0, -0.0, -1.569)
ob_cube_058.scale = (2.92, 0.1137, 2.751)
ob_cube_059.location = (-6.953, 7.958, 2.869)
ob_cube_059.rotation_euler = (0.0, -0.0, -3.14)
ob_cube_059.scale = (2.92, 0.1137, 2.751)
ob_cube_060.location = (1.936, 7.958, 2.869)
ob_cube_060.rotation_euler = (0.0, -0.0, -3.14)
ob_cube_060.scale = (2.92, 0.1137, 2.751)
ob_cube_061.location = (-6.953, -2.145, 2.869)
ob_cube_061.rotation_euler = (0.0, -0.0, -3.14)
ob_cube_061.scale = (2.92, 0.1137, 2.751)
ob_cube_062.location = (-3.989, -13.91, 2.893)
ob_cube_062.rotation_euler = (0.0, -0.0, -1.569)
ob_cube_062.scale = (1.907, 0.1137, 2.751)
ob_cube_063.location = (-6.952, -13.91, 2.893)
ob_cube_063.rotation_euler = (0.0, -0.0, -1.569)
ob_cube_063.scale = (1.907, 0.1137, 2.751)
ob_cube_064.location = (-8.194, -15.77, 2.873)
ob_cube_064.rotation_euler = (0.0, -0.0, -3.144)
ob_cube_064.scale = (1.64, 0.1137, 2.751)
ob_cube_066.location = (-4.965, -12.02, 2.844)
ob_cube_066.rotation_euler = (0.0, -0.0, -3.144)
ob_cube_066.scale = (0.8148, 0.1137, 2.751)
ob_cube_067.location = (2.007, -0.02308, 2.893)
ob_cube_067.rotation_euler = (0.0, -0.0, 0.0004147)
ob_cube_067.scale = (2.974, 0.1137, 2.751)
ob_cube_069.location = (-3.996, -5.62, 2.867)
ob_cube_069.rotation_euler = (0.0, -0.0, -1.569)
ob_cube_069.scale = (2.688, 0.1137, 2.751)
ob_cube_070.location = (-6.914, 3.969, 2.869)
ob_cube_070.rotation_euler = (0.0, -0.0, -3.14)
ob_cube_070.scale = (2.92, 0.1137, 2.751)
ob_cube_071.location = (1.948, -7.979, 2.893)
ob_cube_071.rotation_euler = (0.0, -0.0, 0.0004147)
ob_cube_071.scale = (2.974, 0.1137, 2.751)
ob_cube_073.location = (5.503, 9.986, 2.869)
ob_cube_073.rotation_euler = (0.0, -0.0, -3.14)
ob_cube_073.scale = (2.92, 0.1137, 2.751)
ob_cube_053.location = (-6.738, -16.79, 0.0)
ob_cube_053.rotation_euler = (0.0, -0.0, -3.14)
ob_cube_065.location = (13.12, -1.029, 1.968)
ob_cube_068.location = (-6.119, 6.897, 0.1336)
ob_cube_068.rotation_euler = (0.0, -0.0, -3.141)
ob_cube_072.location = (13.17, 1.848, 1.968)
ob_cube_074.location = (15.03, -32.28, 0.0)

# ---- collection membership
col_collection.objects.link(ob_cube)
col_collection.objects.link(ob_light)
col_collection.objects.link(ob_camera)
col_collection_2.objects.link(ob_cube_001)
col_collection_2.objects.link(ob_cube_002)
col_collection_2.objects.link(ob_cube_003)
col_collection_2.objects.link(ob_cube_004)
col_collection_2.objects.link(ob_cube_005)
col_collection_2.objects.link(ob_cube_006)
col_collection_2.objects.link(ob_cube_007)
col_collection_2.objects.link(ob_cube_008)
col_collection_2.objects.link(ob_cube_009)
col_collection_2.objects.link(ob_cube_010)
col_collection_2.objects.link(ob_cube_011)
col_collection_2.objects.link(ob_cube_012)
col_collection_2.objects.link(ob_cube_013)
col_collection_2.objects.link(ob_cube_014)
col_collection_2.objects.link(ob_cube_015)
col_collection_2.objects.link(ob_cube_016)
col_collection_2.objects.link(ob_cube_017)
col_collection_2.objects.link(ob_cube_018)
col_collection_2.objects.link(ob_cube_019)
col_collection_2.objects.link(ob_cube_020)
col_collection_2.objects.link(ob_cube_021)
col_collection_2.objects.link(ob_cube_022)
col_collection_2.objects.link(ob_cube_023)
col_collection_2.objects.link(ob_cube_024)
col_collection_2.objects.link(ob_cube_025)
col_collection_2.objects.link(ob_cube_026)
col_collection_2.objects.link(ob_cube_027)
col_collection_2.objects.link(ob_cube_028)
col_collection_2.objects.link(ob_cube_029)
col_collection_2.objects.link(ob_cube_030)
col_collection_2.objects.link(ob_cube_031)
col_collection_2.objects.link(ob_cube_032)
col_collection_2.objects.link(ob_cube_033)
col_collection_2.objects.link(ob_cube_034)
col_collection_2.objects.link(ob_cube_035)
col_collection_2.objects.link(ob_cube_036)
col_collection_2.objects.link(ob_cube_037)
col_collection_2.objects.link(ob_cube_038)
col_collection_2.objects.link(ob_cube_039)
col_collection_2.objects.link(ob_cube_040)
col_collection_2.objects.link(ob_cube_041)
col_collection_2.objects.link(ob_cube_042)
col_collection_2.objects.link(ob_cube_043)
col_collection_2.objects.link(ob_cube_044)
col_collection_2.objects.link(ob_cube_045)
col_collection_2.objects.link(ob_cube_046)
col_collection_2.objects.link(ob_cube_047)
col_collection_2.objects.link(ob_cube_048)
col_collection_2.objects.link(ob_cube_049)
col_collection_2.objects.link(ob_cube_050)
col_collection_2.objects.link(ob_cube_051)
col_collection_2.objects.link(ob_cube_052)
col_collection_2.objects.link(ob_cube_054)
col_collection_2.objects.link(ob_cube_055)
col_collection_2.objects.link(ob_cube_056)
col_collection_2.objects.link(ob_cube_057)
col_collection_2.objects.link(ob_cube_058)
col_collection_2.objects.link(ob_cube_059)
col_collection_2.objects.link(ob_cube_060)
col_collection_2.objects.link(ob_cube_061)
col_collection_2.objects.link(ob_cube_062)
col_collection_2.objects.link(ob_cube_063)
col_collection_2.objects.link(ob_cube_064)
col_collection_2.objects.link(ob_cube_066)
col_collection_2.objects.link(ob_cube_067)
col_collection_2.objects.link(ob_cube_069)
col_collection_2.objects.link(ob_cube_070)
col_collection_2.objects.link(ob_cube_071)
col_collection_2.objects.link(ob_cube_073)
col_collection_3.objects.link(ob_cube_053)
col_collection_3.objects.link(ob_cube_065)
col_collection_3.objects.link(ob_cube_068)
col_collection_3.objects.link(ob_cube_072)
col_collection_3.objects.link(ob_cube_074)

# ---- scene / render settings (as saved in the file)
scene.camera = ob_camera
scene.frame_start = 1; scene.frame_end = 250; scene.frame_set(1)
scene.render.engine = 'BLENDER_EEVEE_NEXT'
scene.cycles.sampling_pattern = 'TABULATED_SOBOL'
scene.cycles.use_light_tree = False
scene.view_settings.view_transform = 'Filmic'
bpy.context.view_layer.update()
